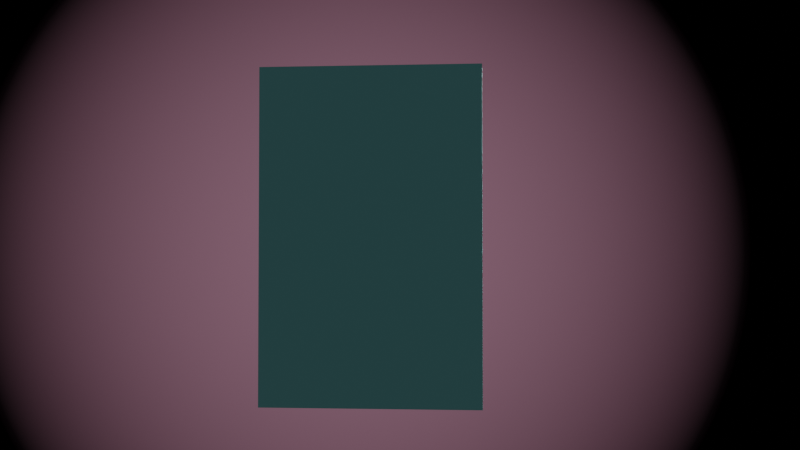 # Source: Hyperspace_Card.blend  (saved by Blender 2.92.15; exported with 4.5.12 LTS)
import bpy
from mathutils import Matrix  # noqa: F401  (used for matrix-valued properties, if any)

bpy.ops.wm.read_factory_settings(use_empty=True)
scene = bpy.context.scene
scene.name = 'Scene'

# ---- collections
col_card = bpy.data.collections.new('Card'); scene.collection.children.link(col_card)
col_bolt = bpy.data.collections.new('Bolt'); scene.collection.children.link(col_bolt)
col_mask = bpy.data.collections.new('mask'); scene.collection.children.link(col_mask)
col_cam = bpy.data.collections.new('cam'); scene.collection.children.link(col_cam)

# ---- materials (node trees are filled in below, after node groups)
mat_darkbluborder_001 = bpy.data.materials.new('darkbluborder.001')
mat_litebluborder = bpy.data.materials.new('LiteBluBorder')
mat_material_001 = bpy.data.materials.new('Material.001')
mat_material_003 = bpy.data.materials.new('Material.003')
mat_material_003.use_backface_culling = True
mat_material_002 = bpy.data.materials.new('Material.002')

# ---- material node trees
mat_darkbluborder_001.use_nodes = True; mat_darkbluborder_001.node_tree.nodes.clear()
_N = mat_darkbluborder_001.node_tree.nodes; _L = mat_darkbluborder_001.node_tree.links
n0 = _N.new('ShaderNodeBsdfPrincipled'); n0.name = 'Principled BSDF'; n0.location = (10, 300)
n0.distribution = 'GGX'
n0.subsurface_method = 'BURLEY'
n0.inputs[0].default_value = (0.08087, 0.04937, 0.8, 1.0)
n0.inputs[3].default_value = 1.45
n0.inputs[27].default_value = (0.0, 0.0, 0.0, 1.0)
n0.inputs[28].default_value = 1.0
n1 = _N.new('ShaderNodeOutputMaterial'); n1.name = 'Material Output'; n1.location = (300, 300)
_L.new(n0.outputs[0], n1.inputs[0])
n1.is_active_output = True
mat_litebluborder.use_nodes = True; mat_litebluborder.node_tree.nodes.clear()
_N = mat_litebluborder.node_tree.nodes; _L = mat_litebluborder.node_tree.links
n0 = _N.new('ShaderNodeBsdfPrincipled'); n0.name = 'Principled BSDF'; n0.location = (10, 300)
n0.distribution = 'GGX'
n0.subsurface_method = 'BURLEY'
n0.inputs[0].default_value = (0.2692, 0.7771, 0.8, 1.0)
n0.inputs[3].default_value = 1.45
n0.inputs[27].default_value = (0.0, 0.0, 0.0, 1.0)
n0.inputs[28].default_value = 1.0
n1 = _N.new('ShaderNodeOutputMaterial'); n1.name = 'Material Output'; n1.location = (300, 300)
_L.new(n0.outputs[0], n1.inputs[0])
n1.is_active_output = True
mat_material_001.use_nodes = True; mat_material_001.node_tree.nodes.clear()
_N = mat_material_001.node_tree.nodes; _L = mat_material_001.node_tree.links
n0 = _N.new('ShaderNodeTexCoord'); n0.name = 'Texture Coordinate'; n0.location = (-85, 296)
n1 = _N.new('ShaderNodeOutputMaterial'); n1.name = 'Material Output'; n1.location = (727, 312)
n2 = _N.new('ShaderNodeTexGradient'); n2.name = 'Gradient Texture'; n2.location = (303, 309)
n2.gradient_type = 'SPHERICAL'
n3 = _N.new('ShaderNodeMapping'); n3.name = 'Mapping'; n3.location = (96, 306)
n3.vector_type = 'TEXTURE'
n3.inputs[1].default_value = (0.5, 0.5, 0.0)
n4 = _N.new('ShaderNodeValToRGB'); n4.name = 'ColorRamp'; n4.location = (467, 333)
while len(n4.color_ramp.elements) > 1: n4.color_ramp.elements.remove(n4.color_ramp.elements[-1])
n4.color_ramp.elements[0].position = 0.3818; n4.color_ramp.elements[0].color = (0.0, 0.0, 0.0, 1.0)
_e = n4.color_ramp.elements.new(1.0); _e.color = (1.0, 0.4986, 0.6876, 1.0)
_L.new(n0.outputs[0], n3.inputs[0])
_L.new(n3.outputs[0], n2.inputs[0])
_L.new(n2.outputs[0], n4.inputs[0])
_L.new(n4.outputs[0], n1.inputs[0])
n1.is_active_output = True
mat_material_003.use_nodes = True; mat_material_003.node_tree.nodes.clear()
_N = mat_material_003.node_tree.nodes; _L = mat_material_003.node_tree.links
n0 = _N.new('ShaderNodeBsdfPrincipled'); n0.name = 'Principled BSDF'; n0.location = (10, 300)
n0.distribution = 'GGX'
n0.subsurface_method = 'BURLEY'
n0.inputs[0].default_value = (0.8, 0.2464, 0.1364, 1.0)
n0.inputs[3].default_value = 1.45
n0.inputs[13].default_value = 1.0
n0.inputs[27].default_value = (0.6357, 0.5465, 0.2298, 0.0)
n1 = _N.new('ShaderNodeOutputMaterial'); n1.name = 'Material Output'; n1.location = (300, 300)
_L.new(n0.outputs[0], n1.inputs[0])
n1.is_active_output = True
mat_material_002.use_nodes = True; mat_material_002.node_tree.nodes.clear()
_N = mat_material_002.node_tree.nodes; _L = mat_material_002.node_tree.links
n0 = _N.new('ShaderNodeTexCoord'); n0.name = 'Texture Coordinate'; n0.location = (-280, 325)
n1 = _N.new('ShaderNodeOutputMaterial'); n1.name = 'Material Output'; n1.location = (589, 327)
n2 = _N.new('ShaderNodeTexVoronoi'); n2.name = 'Voronoi Texture'; n2.location = (-92, 328)
n3 = _N.new('ShaderNodeValToRGB'); n3.name = 'ColorRamp'; n3.location = (126, 328)
while len(n3.color_ramp.elements) > 1: n3.color_ramp.elements.remove(n3.color_ramp.elements[-1])
n3.color_ramp.elements[0].position = 0.0; n3.color_ramp.elements[0].color = (0.0, 0.0, 0.0, 1.0)
_e = n3.color_ramp.elements.new(1.0); _e.color = (0.002191, 0.0, 0.0383, 1.0)
_L.new(n0.outputs[0], n2.inputs[0])
_L.new(n2.outputs[1], n3.inputs[0])
_L.new(n3.outputs[0], n1.inputs[0])
n1.is_active_output = True

# ---- world
world_world = bpy.data.worlds.new('World'); scene.world = world_world
world_world.use_nodes = True; world_world.node_tree.nodes.clear()
_N = world_world.node_tree.nodes; _L = world_world.node_tree.links
n0 = _N.new('ShaderNodeOutputWorld'); n0.name = 'World Output'; n0.location = (300, 300)
n1 = _N.new('ShaderNodeBackground'); n1.name = 'Background'; n1.location = (10, 300)
n1.inputs[0].default_value = (0.05088, 0.05088, 0.05088, 1.0)
_L.new(n1.outputs[0], n0.inputs[0])
n0.is_active_output = True
world_world.color = (0.05088, 0.05088, 0.05088)
world_world.use_sun_shadow = False
world_world.sun_shadow_jitter_overblur = 0.0

# ---- cameras
cam_camera = bpy.data.cameras.new('Camera')
cam_camera.clip_end = 100.0
cam_camera.ortho_scale = 7.314

# ---- lights
light_light_002 = bpy.data.lights.new('Light.002', 'POINT')
light_light_002.transmission_factor = 0.0
light_light_002.energy = 1000.0
light_light_002.shadow_soft_size = 0.1
light_light_002.shadow_maximum_resolution = 0.006
light_light_002.use_absolute_resolution = True
light_light = bpy.data.lights.new('Light', 'POINT')
light_light.transmission_factor = 0.0
light_light.energy = 1000.0
light_light.shadow_soft_size = 0.1
light_light.shadow_maximum_resolution = 0.006
light_light.use_absolute_resolution = True

# ---- meshes
me_plane = bpy.data.meshes.new('Plane')
me_plane.from_pydata([(-1.0, -1.526, 2.3e-08), (1.0, -1.526, 2.3e-08), (-1.0, 1.526, -2.3e-08), (1.0, 1.526, -2.3e-08), (-1.0, -0.4957, 7.47e-09), (1.0, -0.4957, 7.47e-09), (-0.9169, -0.4957, 7.47e-09), (-0.9169, -1.443, 2.175e-08), (0.9169, -1.443, 2.175e-08), (0.9169, -0.4957, 7.47e-09), (0.9169, 1.443, -2.175e-08), (-0.9169, 1.443, -2.175e-08), (-0.7938, -0.3726, 5.614e-09), (0.7938, -0.3726, 5.614e-09), (0.7938, 1.32, -1.989e-08), (-0.7938, 1.32, -1.989e-08), (-0.7938, -1.32, 1.989e-08), (0.7938, -1.32, 1.989e-08), (0.7938, -0.6189, 9.327e-09), (-0.7938, -0.6189, 9.327e-09)], [], [(16, 17, 18, 19), (7, 6, 4, 0), (8, 7, 0, 1), (10, 9, 5, 3), (11, 10, 3, 2), (6, 11, 2, 4), (9, 8, 1, 5), (6, 9, 13, 12), (9, 10, 14, 13), (10, 11, 15, 14), (11, 6, 12, 15), (7, 8, 17, 16), (8, 9, 18, 17), (9, 6, 19, 18), (6, 7, 16, 19)])
me_plane.polygons.foreach_set('material_index', [1, 1, 1, 1, 1, 1, 1, 0, 0, 0, 0, 0, 0, 0, 0])
_uv = me_plane.uv_layers.new(name='UVMap')
_uv.uv.foreach_set('vector', [0.1031, 0.06757, 0.8969, 0.06757, 0.8969, 0.2972, 0.1031, 0.2972, 0.04153, 0.02721, 0.04153, 0.3376, 0.0, 0.3376, 0.0, 0.0, 0.9585, 0.02721, 0.04153, 0.02721, 0.0, 0.0, 1.0, 0.0, 0.9585, 0.9728, 0.9585, 0.3376, 1.0, 0.3376, 1.0, 1.0, 0.04153, 0.9728, 0.9585, 0.9728, 1.0, 1.0, 0.0, 1.0, 0.04153, 0.3376, 0.04153, 0.9728, 0.0, 1.0, 0.0, 0.3376, 0.9585, 0.3376, 0.9585, 0.02721, 1.0, 0.0, 1.0, 0.3376, 0.04153, 0.3376, 0.9585, 0.3376, 0.8969, 0.3779, 0.1031, 0.3779, 0.9585, 0.3376, 0.9585, 0.9728, 0.8969, 0.9324, 0.8969, 0.3779, 0.9585, 0.9728, 0.04153, 0.9728, 0.1031, 0.9324, 0.8969, 0.9324, 0.04153, 0.9728, 0.04153, 0.3376, 0.1031, 0.3779, 0.1031, 0.9324, 0.04153, 0.02721, 0.9585, 0.02721, 0.8969, 0.06757, 0.1031, 0.06757, 0.9585, 0.02721, 0.9585, 0.3376, 0.8969, 0.2972, 0.8969, 0.06757, 0.9585, 0.3376, 0.04153, 0.3376, 0.1031, 0.2972, 0.8969, 0.2972, 0.04153, 0.3376, 0.04153, 0.02721, 0.1031, 0.06757, 0.1031, 0.2972])
me_plane.materials.append(mat_darkbluborder_001)
me_plane.materials.append(mat_litebluborder)
me_plane.use_remesh_fix_poles = True
me_plane.use_remesh_preserve_attributes = False
me_plane.use_mirror_vertex_groups = False
me_plane.update()
me_plane_002 = bpy.data.meshes.new('Plane.002')
me_plane_002.from_pydata([(-0.7938, -0.3726, 5.614e-09), (0.7938, -0.3726, 5.614e-09), (0.7938, 1.32, -1.989e-08), (-0.7938, 1.32, -1.989e-08)], [], [(0, 1, 2, 3)])
me_plane_002.polygons.foreach_set('material_index', [1])
_uv = me_plane_002.uv_layers.new(name='UVMap')
_uv.uv.foreach_set('vector', [0.1031, 0.3779, 0.8969, 0.3779, 0.8969, 0.9324, 0.1031, 0.9324])
me_plane_002.materials.append(mat_darkbluborder_001)
me_plane_002.materials.append(mat_litebluborder)
me_plane_002.use_remesh_fix_poles = True
me_plane_002.use_remesh_preserve_attributes = False
me_plane_002.use_mirror_vertex_groups = False
me_plane_002.update()
me_plane_001 = bpy.data.meshes.new('Plane.001')
me_plane_001.from_pydata([(-1.0, -1.0, 0.0), (1.0, -1.0, 0.0), (-1.0, 1.0, 0.0), (1.0, 1.0, 0.0)], [], [(0, 1, 3, 2)])
_uv = me_plane_001.uv_layers.new(name='UVMap')
_uv.uv.foreach_set('vector', [0.0, 0.0, 1.0, 0.0, 1.0, 1.0, 0.0, 1.0])
me_plane_001.materials.append(mat_material_001)
me_plane_001.use_remesh_fix_poles = True
me_plane_001.use_remesh_preserve_attributes = False
me_plane_001.use_mirror_vertex_groups = False
me_plane_001.update()
me_cylinder = bpy.data.meshes.new('Cylinder')
me_cylinder.from_pydata([(4.87e-08, 1.7, -1.304), (4.019e-08, 0.2428, 3.36), (0.03262, 1.697, -1.304), (0.04737, 0.2382, 3.36), (0.064, 1.687, -1.304), (0.09293, 0.2243, 3.36), (0.09291, 1.672, -1.304), (0.1349, 0.2019, 3.36), (0.1182, 1.651, -1.304), (0.1717, 0.1717, 3.36), (0.139, 1.626, -1.304), (0.2019, 0.1349, 3.36), (0.1545, 1.597, -1.304), (0.2243, 0.09293, 3.36), (0.164, 1.566, -1.304), (0.2382, 0.04737, 3.36), (0.1672, 1.533, -1.304), (0.2428, 2.708e-07, 3.36), (0.164, 1.5, -1.304), (0.2382, -0.04737, 3.36), (0.1545, 1.469, -1.304), (0.2243, -0.09293, 3.36), (0.139, 1.44, -1.304), (0.2019, -0.1349, 3.36), (0.1182, 1.415, -1.304), (0.1717, -0.1717, 3.36), (0.09291, 1.394, -1.304), (0.1349, -0.2019, 3.36), (0.064, 1.378, -1.304), (0.09293, -0.2243, 3.36), (0.03262, 1.369, -1.304), (0.04737, -0.2382, 3.36), (-5.788e-09, 1.366, -1.304), (-3.893e-08, -0.2428, 3.36), (-0.03262, 1.369, -1.304), (-0.04737, -0.2382, 3.36), (-0.064, 1.378, -1.304), (-0.09293, -0.2243, 3.36), (-0.09291, 1.394, -1.304), (-0.1349, -0.2019, 3.36), (-0.1182, 1.415, -1.304), (-0.1717, -0.1717, 3.36), (-0.139, 1.44, -1.304), (-0.2019, -0.1349, 3.36), (-0.1545, 1.469, -1.304), (-0.2243, -0.09293, 3.36), (-0.164, 1.5, -1.304), (-0.2382, -0.04737, 3.36), (-0.1672, 1.533, -1.304), (-0.2428, 4.869e-07, 3.36), (-0.164, 1.566, -1.304), (-0.2382, 0.04737, 3.36), (-0.1545, 1.597, -1.304), (-0.2243, 0.09293, 3.36), (-0.139, 1.626, -1.304), (-0.2019, 0.1349, 3.36), (-0.1182, 1.651, -1.304), (-0.1717, 0.1717, 3.36), (-0.09291, 1.672, -1.304), (-0.1349, 0.2019, 3.36), (-0.064, 1.687, -1.304), (-0.09293, 0.2243, 3.36), (-0.03262, 1.697, -1.304), (-0.04737, 0.2382, 3.36), (4.019e-08, 0.2428, 1.06), (0.04737, 0.2382, 1.06), (0.09293, 0.2243, 1.06), (0.1349, 0.2019, 1.06), (0.1717, 0.1717, 1.06), (0.2019, 0.1349, 1.06), (0.2243, 0.09293, 1.06), (0.2382, 0.04737, 1.06), (0.2428, 2.708e-07, 1.06), (0.2382, -0.04737, 1.06), (0.2243, -0.09293, 1.06), (0.2019, -0.1349, 1.06), (0.1717, -0.1717, 1.06), (0.1349, -0.2019, 1.06), (0.09293, -0.2243, 1.06), (0.04737, -0.2382, 1.06), (-3.893e-08, -0.2428, 1.06), (-0.04737, -0.2382, 1.06), (-0.09293, -0.2243, 1.06), (-0.1349, -0.2019, 1.06), (-0.1717, -0.1717, 1.06), (-0.2019, -0.1349, 1.06), (-0.2243, -0.09293, 1.06), (-0.2382, -0.04737, 1.06), (-0.2428, 4.869e-07, 1.06), (-0.2382, 0.04737, 1.06), (-0.2243, 0.09293, 1.06), (-0.2019, 0.1349, 1.06), (-0.1717, 0.1717, 1.06), (-0.1349, 0.2019, 1.06), (-0.09293, 0.2243, 1.06), (-0.04737, 0.2382, 1.06), (0.9016, 2.175, -2.559), (0.9198, 2.173, -2.559), (0.9373, 2.168, -2.559), (0.9534, 2.159, -2.559), (0.9675, 2.148, -2.559), (0.9791, 2.134, -2.559), (0.9877, 2.118, -2.559), (0.993, 2.1, -2.559), (0.9948, 2.082, -2.559), (0.993, 2.064, -2.559), (0.9877, 2.046, -2.559), (0.9791, 2.03, -2.559), (0.9675, 2.016, -2.559), (0.9534, 2.004, -2.559), (0.9373, 1.996, -2.559), (0.9198, 1.99, -2.559), (0.9016, 1.989, -2.559), (0.8835, 1.99, -2.559), (0.866, 1.996, -2.559), (0.8499, 2.004, -2.559), (0.8358, 2.016, -2.559), (0.8242, 2.03, -2.559), (0.8156, 2.046, -2.559), (0.8103, 2.064, -2.559), (0.8085, 2.082, -2.559), (0.8103, 2.1, -2.559), (0.8156, 2.118, -2.559), (0.8242, 2.134, -2.559), (0.8358, 2.148, -2.559), (0.8499, 2.159, -2.559), (0.866, 2.168, -2.559), (0.8835, 2.173, -2.559), (0.03852, 1.113, -0.3587), (0.07557, 1.102, -0.3587), (0.1097, 1.084, -0.3587), (0.1396, 1.059, -0.3587), (0.1642, 1.029, -0.3587), (0.1824, 0.9953, -0.3587), (0.1937, 0.9583, -0.3587), (0.1975, 0.9198, -0.3587), (0.1937, 0.8812, -0.3587), (0.1824, 0.8442, -0.3587), (0.1642, 0.8101, -0.3587), (0.1396, 0.7801, -0.3587), (0.1097, 0.7556, -0.3587), (0.07557, 0.7373, -0.3587), (0.03852, 0.7261, -0.3587), (-1.904e-08, 0.7223, -0.3587), (-0.03852, 0.7261, -0.3587), (-0.07557, 0.7373, -0.3587), (-0.1097, 0.7556, -0.3587), (-0.1396, 0.7801, -0.3587), (-0.1642, 0.8101, -0.3587), (-0.1824, 0.8442, -0.3587), (-0.1937, 0.8812, -0.3587), (-0.1975, 0.9198, -0.3587), (-0.1937, 0.9583, -0.3587), (-0.1824, 0.9953, -0.3587), (-0.1642, 1.029, -0.3587), (-0.1396, 1.059, -0.3587), (-0.1097, 1.084, -0.3587), (-0.07557, 1.102, -0.3587), (-0.03852, 1.113, -0.3587), (4.53e-08, 1.117, -0.3587), (-0.701, 0.1359, -1.865), (-0.6855, 0.1312, -1.865), (-0.6712, 0.1236, -1.865), (-0.6587, 0.1133, -1.865), (-0.6484, 0.1008, -1.865), (-0.6408, 0.08651, -1.865), (-0.6361, 0.07101, -1.865), (-0.6345, 0.05488, -1.865), (-0.6361, 0.03875, -1.865), (-0.6408, 0.02325, -1.865), (-0.6484, 0.008959, -1.865), (-0.6587, -0.003566, -1.865), (-0.6712, -0.01385, -1.865), (-0.6855, -0.02148, -1.865), (-0.701, -0.02619, -1.865), (-0.7171, -0.02777, -1.865), (-0.7333, -0.02619, -1.865), (-0.7488, -0.02148, -1.865), (-0.7631, -0.01385, -1.865), (-0.7756, -0.003566, -1.865), (-0.7859, 0.00896, -1.865), (-0.7935, 0.02325, -1.865), (-0.7982, 0.03876, -1.865), (-0.7998, 0.05488, -1.865), (-0.7982, 0.07101, -1.865), (-0.7935, 0.08651, -1.865), (-0.7859, 0.1008, -1.865), (-0.7756, 0.1133, -1.865), (-0.7631, 0.1236, -1.865), (-0.7488, 0.1312, -1.865), (-0.7333, 0.1359, -1.865), (-0.7171, 0.1375, -1.865), (-0.1646, 0.893, -3.001), (-0.1627, 0.8924, -3.001), (-0.161, 0.8915, -3.001), (-0.1595, 0.8903, -3.001), (-0.1582, 0.8888, -3.001), (-0.1573, 0.8871, -3.001), (-0.1568, 0.8852, -3.001), (-0.1566, 0.8832, -3.001), (-0.1568, 0.8813, -3.001), (-0.1573, 0.8794, -3.001), (-0.1582, 0.8777, -3.001), (-0.1595, 0.8762, -3.001), (-0.161, 0.875, -3.001), (-0.1627, 0.8741, -3.001), (-0.1646, 0.8735, -3.001), (-0.1665, 0.8733, -3.001), (-0.1685, 0.8735, -3.001), (-0.1703, 0.8741, -3.001), (-0.172, 0.875, -3.001), (-0.1736, 0.8762, -3.001), (-0.1748, 0.8777, -3.001), (-0.1757, 0.8794, -3.001), (-0.1763, 0.8813, -3.001), (-0.1765, 0.8832, -3.001), (-0.1763, 0.8852, -3.001), (-0.1757, 0.8871, -3.001), (-0.1748, 0.8888, -3.001), (-0.1736, 0.8903, -3.001), (-0.172, 0.8915, -3.001), (-0.1703, 0.8924, -3.001), (-0.1685, 0.893, -3.001), (-0.1665, 0.8932, -3.001), (1.469, 1.974, -3.178), (1.473, 1.973, -3.178), (1.478, 1.972, -3.178), (1.482, 1.97, -3.178), (1.486, 1.967, -3.178), (1.489, 1.963, -3.178), (1.491, 1.958, -3.178), (1.493, 1.954, -3.178), (1.493, 1.949, -3.178), (1.493, 1.944, -3.178), (1.491, 1.94, -3.178), (1.489, 1.935, -3.178), (1.486, 1.932, -3.178), (1.482, 1.928, -3.178), (1.478, 1.926, -3.178), (1.473, 1.925, -3.178), (1.469, 1.924, -3.178), (1.464, 1.925, -3.178), (1.459, 1.926, -3.178), (1.455, 1.928, -3.178), (1.451, 1.932, -3.178), (1.448, 1.935, -3.178), (1.446, 1.94, -3.178), (1.444, 1.944, -3.178), (1.444, 1.949, -3.178), (1.444, 1.954, -3.178), (1.446, 1.958, -3.178), (1.448, 1.963, -3.178), (1.451, 1.967, -3.178), (1.455, 1.97, -3.178), (1.459, 1.972, -3.178), (1.464, 1.973, -3.178)], [], [(64, 1, 3, 65), (65, 3, 5, 66), (66, 5, 7, 67), (67, 7, 9, 68), (68, 9, 11, 69), (69, 11, 13, 70), (70, 13, 15, 71), (71, 15, 17, 72), (72, 17, 19, 73), (73, 19, 21, 74), (74, 21, 23, 75), (75, 23, 25, 76), (76, 25, 27, 77), (77, 27, 29, 78), (78, 29, 31, 79), (79, 31, 33, 80), (80, 33, 35, 81), (81, 35, 37, 82), (82, 37, 39, 83), (83, 39, 41, 84), (84, 41, 43, 85), (85, 43, 45, 86), (86, 45, 47, 87), (87, 47, 49, 88), (88, 49, 51, 89), (89, 51, 53, 90), (90, 53, 55, 91), (91, 55, 57, 92), (92, 57, 59, 93), (93, 59, 61, 94), (3, 1, 63, 61, 59, 57, 55, 53, 51, 49, 47, 45, 43, 41, 39, 37, 35, 33, 31, 29, 27, 25, 23, 21, 19, 17, 15, 13, 11, 9, 7, 5), (94, 61, 63, 95), (95, 63, 1, 64), (10, 12, 102, 101), (158, 95, 64, 159), (157, 94, 95, 158), (156, 93, 94, 157), (155, 92, 93, 156), (154, 91, 92, 155), (153, 90, 91, 154), (152, 89, 90, 153), (151, 88, 89, 152), (150, 87, 88, 151), (149, 86, 87, 150), (148, 85, 86, 149), (147, 84, 85, 148), (146, 83, 84, 147), (145, 82, 83, 146), (144, 81, 82, 145), (143, 80, 81, 144), (142, 79, 80, 143), (141, 78, 79, 142), (140, 77, 78, 141), (139, 76, 77, 140), (138, 75, 76, 139), (137, 74, 75, 138), (136, 73, 74, 137), (135, 72, 73, 136), (134, 71, 72, 135), (133, 70, 71, 134), (132, 69, 70, 133), (131, 68, 69, 132), (130, 67, 68, 131), (129, 66, 67, 130), (128, 65, 66, 129), (159, 64, 65, 128), (104, 105, 233, 232), (28, 30, 111, 110), (46, 48, 120, 119), (2, 4, 98, 97), (20, 22, 107, 106), (38, 40, 116, 115), (56, 58, 125, 124), (12, 14, 103, 102), (30, 32, 112, 111), (48, 50, 121, 120), (4, 6, 99, 98), (22, 24, 108, 107), (40, 42, 117, 116), (58, 60, 126, 125), (14, 16, 104, 103), (32, 34, 113, 112), (50, 52, 122, 121), (6, 8, 100, 99), (24, 26, 109, 108), (42, 44, 118, 117), (60, 62, 127, 126), (16, 18, 105, 104), (34, 36, 114, 113), (52, 54, 123, 122), (8, 10, 101, 100), (26, 28, 110, 109), (44, 46, 119, 118), (0, 2, 97, 96), (62, 0, 96, 127), (18, 20, 106, 105), (36, 38, 115, 114), (54, 56, 124, 123), (0, 159, 128, 2), (2, 128, 129, 4), (4, 129, 130, 6), (6, 130, 131, 8), (8, 131, 132, 10), (10, 132, 133, 12), (12, 133, 134, 14), (14, 134, 135, 16), (16, 135, 136, 18), (18, 136, 137, 20), (20, 137, 138, 22), (22, 138, 139, 24), (24, 139, 140, 26), (26, 140, 141, 28), (28, 141, 142, 30), (30, 142, 143, 32), (32, 143, 144, 34), (34, 144, 145, 36), (36, 145, 146, 38), (38, 146, 147, 40), (40, 147, 148, 42), (42, 148, 149, 44), (44, 149, 150, 46), (46, 150, 151, 48), (48, 151, 152, 50), (50, 152, 153, 52), (52, 153, 154, 54), (54, 154, 155, 56), (56, 155, 156, 58), (58, 156, 157, 60), (60, 157, 158, 62), (62, 158, 159, 0), (142, 141, 173, 174), (129, 128, 160, 161), (156, 155, 187, 188), (143, 142, 174, 175), (130, 129, 161, 162), (157, 156, 188, 189), (144, 143, 175, 176), (131, 130, 162, 163), (158, 157, 189, 190), (145, 144, 176, 177), (132, 131, 163, 164), (159, 158, 190, 191), (146, 145, 177, 178), (133, 132, 164, 165), (147, 146, 178, 179), (134, 133, 165, 166), (148, 147, 179, 180), (135, 134, 166, 167), (149, 148, 180, 181), (136, 135, 167, 168), (150, 149, 181, 182), (137, 136, 168, 169), (151, 150, 182, 183), (138, 137, 169, 170), (152, 151, 183, 184), (139, 138, 170, 171), (153, 152, 184, 185), (140, 139, 171, 172), (154, 153, 185, 186), (141, 140, 172, 173), (128, 159, 191, 160), (155, 154, 186, 187), (174, 173, 205, 206), (161, 160, 192, 193), (188, 187, 219, 220), (175, 174, 206, 207), (162, 161, 193, 194), (189, 188, 220, 221), (176, 175, 207, 208), (163, 162, 194, 195), (190, 189, 221, 222), (177, 176, 208, 209), (164, 163, 195, 196), (191, 190, 222, 223), (178, 177, 209, 210), (165, 164, 196, 197), (179, 178, 210, 211), (166, 165, 197, 198), (180, 179, 211, 212), (167, 166, 198, 199), (181, 180, 212, 213), (168, 167, 199, 200), (182, 181, 213, 214), (169, 168, 200, 201), (183, 182, 214, 215), (170, 169, 201, 202), (184, 183, 215, 216), (171, 170, 202, 203), (185, 184, 216, 217), (172, 171, 203, 204), (186, 185, 217, 218), (173, 172, 204, 205), (160, 191, 223, 192), (187, 186, 218, 219), (224, 225, 226, 227, 228, 229, 230, 231, 232, 233, 234, 235, 236, 237, 238, 239, 240, 241, 242, 243, 244, 245, 246, 247, 248, 249, 250, 251, 252, 253, 254, 255), (118, 119, 247, 246), (105, 106, 234, 233), (119, 120, 248, 247), (106, 107, 235, 234), (120, 121, 249, 248), (107, 108, 236, 235), (121, 122, 250, 249), (108, 109, 237, 236), (122, 123, 251, 250), (109, 110, 238, 237), (96, 97, 225, 224), (123, 124, 252, 251), (110, 111, 239, 238), (97, 98, 226, 225), (124, 125, 253, 252), (111, 112, 240, 239), (98, 99, 227, 226), (125, 126, 254, 253), (112, 113, 241, 240), (99, 100, 228, 227), (126, 127, 255, 254), (113, 114, 242, 241), (100, 101, 229, 228), (127, 96, 224, 255), (114, 115, 243, 242), (101, 102, 230, 229), (115, 116, 244, 243), (102, 103, 231, 230), (116, 117, 245, 244), (103, 104, 232, 231), (117, 118, 246, 245)])
_uv = me_cylinder.uv_layers.new(name='UVMap')
_uv.uv.foreach_set('vector', [1.0, 0.8288, 1.0, 1.0, 0.9688, 1.0, 0.9688, 0.8288, 0.9688, 0.8288, 0.9688, 1.0, 0.9375, 1.0, 0.9375, 0.8288, 0.9375, 0.8288, 0.9375, 1.0, 0.9062, 1.0, 0.9063, 0.8288, 0.9063, 0.8288, 0.9062, 1.0, 0.875, 1.0, 0.875, 0.8288, 0.875, 0.8288, 0.875, 1.0, 0.8438, 1.0, 0.8438, 0.8288, 0.8438, 0.8288, 0.8438, 1.0, 0.8125, 1.0, 0.8125, 0.8288, 0.8125, 0.8288, 0.8125, 1.0, 0.7812, 1.0, 0.7812, 0.8288, 0.7812, 0.8288, 0.7812, 1.0, 0.75, 1.0, 0.75, 0.8288, 0.75, 0.8288, 0.75, 1.0, 0.7188, 1.0, 0.7188, 0.8288, 0.7188, 0.8288, 0.7188, 1.0, 0.6875, 1.0, 0.6875, 0.8288, 0.6875, 0.8288, 0.6875, 1.0, 0.6562, 1.0, 0.6562, 0.8288, 0.6562, 0.8288, 0.6562, 1.0, 0.625, 1.0, 0.625, 0.8288, 0.625, 0.8288, 0.625, 1.0, 0.5938, 1.0, 0.5938, 0.8288, 0.5938, 0.8288, 0.5938, 1.0, 0.5625, 1.0, 0.5625, 0.8288, 0.5625, 0.8288, 0.5625, 1.0, 0.5312, 1.0, 0.5312, 0.8288, 0.5312, 0.8288, 0.5312, 1.0, 0.5, 1.0, 0.5, 0.8288, 0.5, 0.8288, 0.5, 1.0, 0.4688, 1.0, 0.4688, 0.8288, 0.4688, 0.8288, 0.4688, 1.0, 0.4375, 1.0, 0.4375, 0.8288, 0.4375, 0.8288, 0.4375, 1.0, 0.4062, 1.0, 0.4062, 0.8288, 0.4062, 0.8288, 0.4062, 1.0, 0.375, 1.0, 0.375, 0.8288, 0.375, 0.8288, 0.375, 1.0, 0.3438, 1.0, 0.3438, 0.8288, 0.3438, 0.8288, 0.3438, 1.0, 0.3125, 1.0, 0.3125, 0.8288, 0.3125, 0.8288, 0.3125, 1.0, 0.2812, 1.0, 0.2812, 0.8288, 0.2812, 0.8288, 0.2812, 1.0, 0.25, 1.0, 0.25, 0.8288, 0.25, 0.8288, 0.25, 1.0, 0.2188, 1.0, 0.2188, 0.8288, 0.2188, 0.8288, 0.2188, 1.0, 0.1875, 1.0, 0.1875, 0.8288, 0.1875, 0.8288, 0.1875, 1.0, 0.1562, 1.0, 0.1562, 0.8288, 0.1562, 0.8288, 0.1562, 1.0, 0.125, 1.0, 0.125, 0.8288, 0.125, 0.8288, 0.125, 1.0, 0.09375, 1.0, 0.09375, 0.8288, 0.09375, 0.8288, 0.09375, 1.0, 0.0625, 1.0, 0.0625, 0.8288, 0.2968, 0.4854, 0.25, 0.49, 0.2032, 0.4854, 0.1582, 0.4717, 0.1167, 0.4496, 0.08029, 0.4197, 0.05045, 0.3833, 0.02827, 0.3418, 0.01461, 0.2968, 0.01, 0.25, 0.01461, 0.2032, 0.02827, 0.1582, 0.05045, 0.1167, 0.08029, 0.08029, 0.1167, 0.05045, 0.1582, 0.02827, 0.2032, 0.01461, 0.25, 0.01, 0.2968, 0.01461, 0.3418, 0.02827, 0.3833, 0.05045, 0.4197, 0.08029, 0.4496, 0.1167, 0.4717, 0.1582, 0.4854, 0.2032, 0.49, 0.25, 0.4854, 0.2968, 0.4717, 0.3418, 0.4496, 0.3833, 0.4197, 0.4197, 0.3833, 0.4496, 0.3418, 0.4717, 0.0625, 0.8288, 0.0625, 1.0, 0.03125, 1.0, 0.03125, 0.8288, 0.03125, 0.8288, 0.03125, 1.0, 0.0, 1.0, 0.0, 0.8288, 0.8438, 0.5, 0.8125, 0.5, 0.8125, 0.5, 0.8438, 0.5, 0.03125, 0.6315, 0.03125, 0.8288, 0.0, 0.8288, 0.0, 0.6315, 0.0625, 0.6315, 0.0625, 0.8288, 0.03125, 0.8288, 0.03125, 0.6315, 0.09375, 0.6315, 0.09375, 0.8288, 0.0625, 0.8288, 0.0625, 0.6315, 0.125, 0.6315, 0.125, 0.8288, 0.09375, 0.8288, 0.09375, 0.6315, 0.1562, 0.6315, 0.1562, 0.8288, 0.125, 0.8288, 0.125, 0.6315, 0.1875, 0.6315, 0.1875, 0.8288, 0.1562, 0.8288, 0.1562, 0.6315, 0.2188, 0.6315, 0.2188, 0.8288, 0.1875, 0.8288, 0.1875, 0.6315, 0.25, 0.6315, 0.25, 0.8288, 0.2188, 0.8288, 0.2188, 0.6315, 0.2812, 0.6315, 0.2812, 0.8288, 0.25, 0.8288, 0.25, 0.6315, 0.3125, 0.6315, 0.3125, 0.8288, 0.2812, 0.8288, 0.2812, 0.6315, 0.3438, 0.6315, 0.3438, 0.8288, 0.3125, 0.8288, 0.3125, 0.6315, 0.375, 0.6315, 0.375, 0.8288, 0.3438, 0.8288, 0.3438, 0.6315, 0.4062, 0.6315, 0.4062, 0.8288, 0.375, 0.8288, 0.375, 0.6315, 0.4375, 0.6315, 0.4375, 0.8288, 0.4062, 0.8288, 0.4062, 0.6315, 0.4688, 0.6315, 0.4688, 0.8288, 0.4375, 0.8288, 0.4375, 0.6315, 0.5, 0.6315, 0.5, 0.8288, 0.4688, 0.8288, 0.4688, 0.6315, 0.5312, 0.6315, 0.5312, 0.8288, 0.5, 0.8288, 0.5, 0.6315, 0.5625, 0.6315, 0.5625, 0.8288, 0.5312, 0.8288, 0.5312, 0.6315, 0.5938, 0.6315, 0.5938, 0.8288, 0.5625, 0.8288, 0.5625, 0.6315, 0.625, 0.6315, 0.625, 0.8288, 0.5938, 0.8288, 0.5938, 0.6315, 0.6562, 0.6315, 0.6562, 0.8288, 0.625, 0.8288, 0.625, 0.6315, 0.6875, 0.6315, 0.6875, 0.8288, 0.6562, 0.8288, 0.6562, 0.6315, 0.7188, 0.6315, 0.7188, 0.8288, 0.6875, 0.8288, 0.6875, 0.6315, 0.75, 0.6315, 0.75, 0.8288, 0.7188, 0.8288, 0.7188, 0.6315, 0.7812, 0.6315, 0.7812, 0.8288, 0.75, 0.8288, 0.75, 0.6315, 0.8125, 0.6315, 0.8125, 0.8288, 0.7812, 0.8288, 0.7812, 0.6315, 0.8438, 0.6315, 0.8438, 0.8288, 0.8125, 0.8288, 0.8125, 0.6315, 0.875, 0.6315, 0.875, 0.8288, 0.8438, 0.8288, 0.8438, 0.6315, 0.9062, 0.6315, 0.9063, 0.8288, 0.875, 0.8288, 0.875, 0.6315, 0.9375, 0.6315, 0.9375, 0.8288, 0.9063, 0.8288, 0.9062, 0.6315, 0.9688, 0.6315, 0.9688, 0.8288, 0.9375, 0.8288, 0.9375, 0.6315, 1.0, 0.6315, 1.0, 0.8288, 0.9688, 0.8288, 0.9688, 0.6315, 0.75, 0.5, 0.7188, 0.5, 0.7188, 0.5, 0.75, 0.5, 0.5625, 0.5, 0.5312, 0.5, 0.5312, 0.5, 0.5625, 0.5, 0.2812, 0.5, 0.25, 0.5, 0.25, 0.5, 0.2812, 0.5, 0.9688, 0.5, 0.9375, 0.5, 0.9375, 0.5, 0.9688, 0.5, 0.6875, 0.5, 0.6562, 0.5, 0.6562, 0.5, 0.6875, 0.5, 0.4062, 0.5, 0.375, 0.5, 0.375, 0.5, 0.4062, 0.5, 0.125, 0.5, 0.09375, 0.5, 0.09375, 0.5, 0.125, 0.5, 0.8125, 0.5, 0.7812, 0.5, 0.7812, 0.5, 0.8125, 0.5, 0.5312, 0.5, 0.5, 0.5, 0.5, 0.5, 0.5312, 0.5, 0.25, 0.5, 0.2188, 0.5, 0.2188, 0.5, 0.25, 0.5, 0.9375, 0.5, 0.9062, 0.5, 0.9062, 0.5, 0.9375, 0.5, 0.6562, 0.5, 0.625, 0.5, 0.625, 0.5, 0.6562, 0.5, 0.375, 0.5, 0.3438, 0.5, 0.3438, 0.5, 0.375, 0.5, 0.09375, 0.5, 0.0625, 0.5, 0.0625, 0.5, 0.09375, 0.5, 0.7812, 0.5, 0.75, 0.5, 0.75, 0.5, 0.7812, 0.5, 0.5, 0.5, 0.4688, 0.5, 0.4688, 0.5, 0.5, 0.5, 0.2188, 0.5, 0.1875, 0.5, 0.1875, 0.5, 0.2188, 0.5, 0.9062, 0.5, 0.875, 0.5, 0.875, 0.5, 0.9062, 0.5, 0.625, 0.5, 0.5938, 0.5, 0.5938, 0.5, 0.625, 0.5, 0.3438, 0.5, 0.3125, 0.5, 0.3125, 0.5, 0.3438, 0.5, 0.0625, 0.5, 0.03125, 0.5, 0.03125, 0.5, 0.0625, 0.5, 0.75, 0.5, 0.7188, 0.5, 0.7188, 0.5, 0.75, 0.5, 0.4688, 0.5, 0.4375, 0.5, 0.4375, 0.5, 0.4688, 0.5, 0.1875, 0.5, 0.1562, 0.5, 0.1562, 0.5, 0.1875, 0.5, 0.875, 0.5, 0.8438, 0.5, 0.8438, 0.5, 0.875, 0.5, 0.5938, 0.5, 0.5625, 0.5, 0.5625, 0.5, 0.5938, 0.5, 0.3125, 0.5, 0.2812, 0.5, 0.2812, 0.5, 0.3125, 0.5, 1.0, 0.5, 0.9688, 0.5, 0.9688, 0.5, 1.0, 0.5, 0.03125, 0.5, 0.0, 0.5, 0.0, 0.5, 0.03125, 0.5, 0.7188, 0.5, 0.6875, 0.5, 0.6875, 0.5, 0.7188, 0.5, 0.4375, 0.5, 0.4062, 0.5, 0.4062, 0.5, 0.4375, 0.5, 0.1562, 0.5, 0.125, 0.5, 0.125, 0.5, 0.1562, 0.5, 1.0, 0.5, 1.0, 0.6315, 0.9688, 0.6315, 0.9688, 0.5, 0.9688, 0.5, 0.9688, 0.6315, 0.9375, 0.6315, 0.9375, 0.5, 0.9375, 0.5, 0.9375, 0.6315, 0.9062, 0.6315, 0.9062, 0.5, 0.9062, 0.5, 0.9062, 0.6315, 0.875, 0.6315, 0.875, 0.5, 0.875, 0.5, 0.875, 0.6315, 0.8438, 0.6315, 0.8438, 0.5, 0.8438, 0.5, 0.8438, 0.6315, 0.8125, 0.6315, 0.8125, 0.5, 0.8125, 0.5, 0.8125, 0.6315, 0.7812, 0.6315, 0.7812, 0.5, 0.7812, 0.5, 0.7812, 0.6315, 0.75, 0.6315, 0.75, 0.5, 0.75, 0.5, 0.75, 0.6315, 0.7188, 0.6315, 0.7188, 0.5, 0.7188, 0.5, 0.7188, 0.6315, 0.6875, 0.6315, 0.6875, 0.5, 0.6875, 0.5, 0.6875, 0.6315, 0.6562, 0.6315, 0.6562, 0.5, 0.6562, 0.5, 0.6562, 0.6315, 0.625, 0.6315, 0.625, 0.5, 0.625, 0.5, 0.625, 0.6315, 0.5938, 0.6315, 0.5938, 0.5, 0.5938, 0.5, 0.5938, 0.6315, 0.5625, 0.6315, 0.5625, 0.5, 0.5625, 0.5, 0.5625, 0.6315, 0.5312, 0.6315, 0.5312, 0.5, 0.5312, 0.5, 0.5312, 0.6315, 0.5, 0.6315, 0.5, 0.5, 0.5, 0.5, 0.5, 0.6315, 0.4688, 0.6315, 0.4688, 0.5, 0.4688, 0.5, 0.4688, 0.6315, 0.4375, 0.6315, 0.4375, 0.5, 0.4375, 0.5, 0.4375, 0.6315, 0.4062, 0.6315, 0.4062, 0.5, 0.4062, 0.5, 0.4062, 0.6315, 0.375, 0.6315, 0.375, 0.5, 0.375, 0.5, 0.375, 0.6315, 0.3438, 0.6315, 0.3438, 0.5, 0.3438, 0.5, 0.3438, 0.6315, 0.3125, 0.6315, 0.3125, 0.5, 0.3125, 0.5, 0.3125, 0.6315, 0.2812, 0.6315, 0.2812, 0.5, 0.2812, 0.5, 0.2812, 0.6315, 0.25, 0.6315, 0.25, 0.5, 0.25, 0.5, 0.25, 0.6315, 0.2188, 0.6315, 0.2188, 0.5, 0.2188, 0.5, 0.2188, 0.6315, 0.1875, 0.6315, 0.1875, 0.5, 0.1875, 0.5, 0.1875, 0.6315, 0.1562, 0.6315, 0.1562, 0.5, 0.1562, 0.5, 0.1562, 0.6315, 0.125, 0.6315, 0.125, 0.5, 0.125, 0.5, 0.125, 0.6315, 0.09375, 0.6315, 0.09375, 0.5, 0.09375, 0.5, 0.09375, 0.6315, 0.0625, 0.6315, 0.0625, 0.5, 0.0625, 0.5, 0.0625, 0.6315, 0.03125, 0.6315, 0.03125, 0.5, 0.03125, 0.5, 0.03125, 0.6315, 0.0, 0.6315, 0.0, 0.5, 0.5312, 0.6315, 0.5625, 0.6315, 0.5625, 0.6315, 0.5312, 0.6315, 0.9375, 0.6315, 0.9688, 0.6315, 0.9688, 0.6315, 0.9375, 0.6315, 0.09375, 0.6315, 0.125, 0.6315, 0.125, 0.6315, 0.09375, 0.6315, 0.5, 0.6315, 0.5312, 0.6315, 0.5312, 0.6315, 0.5, 0.6315, 0.9062, 0.6315, 0.9375, 0.6315, 0.9375, 0.6315, 0.9062, 0.6315, 0.0625, 0.6315, 0.09375, 0.6315, 0.09375, 0.6315, 0.0625, 0.6315, 0.4688, 0.6315, 0.5, 0.6315, 0.5, 0.6315, 0.4688, 0.6315, 0.875, 0.6315, 0.9062, 0.6315, 0.9062, 0.6315, 0.875, 0.6315, 0.03125, 0.6315, 0.0625, 0.6315, 0.0625, 0.6315, 0.03125, 0.6315, 0.4375, 0.6315, 0.4688, 0.6315, 0.4688, 0.6315, 0.4375, 0.6315, 0.8438, 0.6315, 0.875, 0.6315, 0.875, 0.6315, 0.8438, 0.6315, 0.0, 0.6315, 0.03125, 0.6315, 0.03125, 0.6315, 0.0, 0.6315, 0.4062, 0.6315, 0.4375, 0.6315, 0.4375, 0.6315, 0.4062, 0.6315, 0.8125, 0.6315, 0.8438, 0.6315, 0.8438, 0.6315, 0.8125, 0.6315, 0.375, 0.6315, 0.4062, 0.6315, 0.4062, 0.6315, 0.375, 0.6315, 0.7812, 0.6315, 0.8125, 0.6315, 0.8125, 0.6315, 0.7812, 0.6315, 0.3438, 0.6315, 0.375, 0.6315, 0.375, 0.6315, 0.3438, 0.6315, 0.75, 0.6315, 0.7812, 0.6315, 0.7812, 0.6315, 0.75, 0.6315, 0.3125, 0.6315, 0.3438, 0.6315, 0.3438, 0.6315, 0.3125, 0.6315, 0.7188, 0.6315, 0.75, 0.6315, 0.75, 0.6315, 0.7188, 0.6315, 0.2812, 0.6315, 0.3125, 0.6315, 0.3125, 0.6315, 0.2812, 0.6315, 0.6875, 0.6315, 0.7188, 0.6315, 0.7188, 0.6315, 0.6875, 0.6315, 0.25, 0.6315, 0.2812, 0.6315, 0.2812, 0.6315, 0.25, 0.6315, 0.6562, 0.6315, 0.6875, 0.6315, 0.6875, 0.6315, 0.6562, 0.6315, 0.2188, 0.6315, 0.25, 0.6315, 0.25, 0.6315, 0.2188, 0.6315, 0.625, 0.6315, 0.6562, 0.6315, 0.6562, 0.6315, 0.625, 0.6315, 0.1875, 0.6315, 0.2188, 0.6315, 0.2188, 0.6315, 0.1875, 0.6315, 0.5938, 0.6315, 0.625, 0.6315, 0.625, 0.6315, 0.5938, 0.6315, 0.1562, 0.6315, 0.1875, 0.6315, 0.1875, 0.6315, 0.1562, 0.6315, 0.5625, 0.6315, 0.5938, 0.6315, 0.5938, 0.6315, 0.5625, 0.6315, 0.9688, 0.6315, 1.0, 0.6315, 1.0, 0.6315, 0.9688, 0.6315, 0.125, 0.6315, 0.1562, 0.6315, 0.1562, 0.6315, 0.125, 0.6315, 0.5312, 0.6315, 0.5625, 0.6315, 0.5625, 0.6315, 0.5312, 0.6315, 0.9375, 0.6315, 0.9688, 0.6315, 0.9688, 0.6315, 0.9375, 0.6315, 0.09375, 0.6315, 0.125, 0.6315, 0.125, 0.6315, 0.09375, 0.6315, 0.5, 0.6315, 0.5312, 0.6315, 0.5312, 0.6315, 0.5, 0.6315, 0.9062, 0.6315, 0.9375, 0.6315, 0.9375, 0.6315, 0.9062, 0.6315, 0.0625, 0.6315, 0.09375, 0.6315, 0.09375, 0.6315, 0.0625, 0.6315, 0.4688, 0.6315, 0.5, 0.6315, 0.5, 0.6315, 0.4688, 0.6315, 0.875, 0.6315, 0.9062, 0.6315, 0.9062, 0.6315, 0.875, 0.6315, 0.03125, 0.6315, 0.0625, 0.6315, 0.0625, 0.6315, 0.03125, 0.6315, 0.4375, 0.6315, 0.4688, 0.6315, 0.4688, 0.6315, 0.4375, 0.6315, 0.8438, 0.6315, 0.875, 0.6315, 0.875, 0.6315, 0.8438, 0.6315, 0.0, 0.6315, 0.03125, 0.6315, 0.03125, 0.6315, 0.0, 0.6315, 0.4062, 0.6315, 0.4375, 0.6315, 0.4375, 0.6315, 0.4062, 0.6315, 0.8125, 0.6315, 0.8438, 0.6315, 0.8438, 0.6315, 0.8125, 0.6315, 0.375, 0.6315, 0.4062, 0.6315, 0.4062, 0.6315, 0.375, 0.6315, 0.7812, 0.6315, 0.8125, 0.6315, 0.8125, 0.6315, 0.7812, 0.6315, 0.3438, 0.6315, 0.375, 0.6315, 0.375, 0.6315, 0.3438, 0.6315, 0.75, 0.6315, 0.7812, 0.6315, 0.7812, 0.6315, 0.75, 0.6315, 0.3125, 0.6315, 0.3438, 0.6315, 0.3438, 0.6315, 0.3125, 0.6315, 0.7188, 0.6315, 0.75, 0.6315, 0.75, 0.6315, 0.7188, 0.6315, 0.2812, 0.6315, 0.3125, 0.6315, 0.3125, 0.6315, 0.2812, 0.6315, 0.6875, 0.6315, 0.7188, 0.6315, 0.7188, 0.6315, 0.6875, 0.6315, 0.25, 0.6315, 0.2812, 0.6315, 0.2812, 0.6315, 0.25, 0.6315, 0.6562, 0.6315, 0.6875, 0.6315, 0.6875, 0.6315, 0.6562, 0.6315, 0.2188, 0.6315, 0.25, 0.6315, 0.25, 0.6315, 0.2188, 0.6315, 0.625, 0.6315, 0.6562, 0.6315, 0.6562, 0.6315, 0.625, 0.6315, 0.1875, 0.6315, 0.2188, 0.6315, 0.2188, 0.6315, 0.1875, 0.6315, 0.5938, 0.6315, 0.625, 0.6315, 0.625, 0.6315, 0.5938, 0.6315, 0.1562, 0.6315, 0.1875, 0.6315, 0.1875, 0.6315, 0.1562, 0.6315, 0.5625, 0.6315, 0.5938, 0.6315, 0.5938, 0.6315, 0.5625, 0.6315, 0.9688, 0.6315, 1.0, 0.6315, 1.0, 0.6315, 0.9688, 0.6315, 0.125, 0.6315, 0.1562, 0.6315, 0.1562, 0.6315, 0.125, 0.6315, 0.75, 0.49, 0.7968, 0.4854, 0.8418, 0.4717, 0.8833, 0.4496, 0.9197, 0.4197, 0.9496, 0.3833, 0.9717, 0.3418, 0.9854, 0.2968, 0.99, 0.25, 0.9854, 0.2032, 0.9717, 0.1582, 0.9496, 0.1167, 0.9197, 0.08029, 0.8833, 0.05045, 0.8418, 0.02827, 0.7968, 0.01461, 0.75, 0.01, 0.7032, 0.01461, 0.6582, 0.02827, 0.6167, 0.05045, 0.5803, 0.08029, 0.5504, 0.1167, 0.5283, 0.1582, 0.5146, 0.2032, 0.51, 0.25, 0.5146, 0.2968, 0.5283, 0.3418, 0.5504, 0.3833, 0.5803, 0.4197, 0.6167, 0.4496, 0.6582, 0.4717, 0.7032, 0.4854, 0.3125, 0.5, 0.2812, 0.5, 0.2812, 0.5, 0.3125, 0.5, 0.7188, 0.5, 0.6875, 0.5, 0.6875, 0.5, 0.7188, 0.5, 0.2812, 0.5, 0.25, 0.5, 0.25, 0.5, 0.2812, 0.5, 0.6875, 0.5, 0.6562, 0.5, 0.6562, 0.5, 0.6875, 0.5, 0.25, 0.5, 0.2188, 0.5, 0.2188, 0.5, 0.25, 0.5, 0.6562, 0.5, 0.625, 0.5, 0.625, 0.5, 0.6562, 0.5, 0.2188, 0.5, 0.1875, 0.5, 0.1875, 0.5, 0.2188, 0.5, 0.625, 0.5, 0.5938, 0.5, 0.5938, 0.5, 0.625, 0.5, 0.1875, 0.5, 0.1562, 0.5, 0.1562, 0.5, 0.1875, 0.5, 0.5938, 0.5, 0.5625, 0.5, 0.5625, 0.5, 0.5938, 0.5, 1.0, 0.5, 0.9688, 0.5, 0.9688, 0.5, 1.0, 0.5, 0.1562, 0.5, 0.125, 0.5, 0.125, 0.5, 0.1562, 0.5, 0.5625, 0.5, 0.5312, 0.5, 0.5312, 0.5, 0.5625, 0.5, 0.9688, 0.5, 0.9375, 0.5, 0.9375, 0.5, 0.9688, 0.5, 0.125, 0.5, 0.09375, 0.5, 0.09375, 0.5, 0.125, 0.5, 0.5312, 0.5, 0.5, 0.5, 0.5, 0.5, 0.5312, 0.5, 0.9375, 0.5, 0.9062, 0.5, 0.9062, 0.5, 0.9375, 0.5, 0.09375, 0.5, 0.0625, 0.5, 0.0625, 0.5, 0.09375, 0.5, 0.5, 0.5, 0.4688, 0.5, 0.4688, 0.5, 0.5, 0.5, 0.9062, 0.5, 0.875, 0.5, 0.875, 0.5, 0.9062, 0.5, 0.0625, 0.5, 0.03125, 0.5, 0.03125, 0.5, 0.0625, 0.5, 0.4688, 0.5, 0.4375, 0.5, 0.4375, 0.5, 0.4688, 0.5, 0.875, 0.5, 0.8438, 0.5, 0.8438, 0.5, 0.875, 0.5, 0.03125, 0.5, 0.0, 0.5, 0.0, 0.5, 0.03125, 0.5, 0.4375, 0.5, 0.4062, 0.5, 0.4062, 0.5, 0.4375, 0.5, 0.8438, 0.5, 0.8125, 0.5, 0.8125, 0.5, 0.8438, 0.5, 0.4062, 0.5, 0.375, 0.5, 0.375, 0.5, 0.4062, 0.5, 0.8125, 0.5, 0.7812, 0.5, 0.7812, 0.5, 0.8125, 0.5, 0.375, 0.5, 0.3438, 0.5, 0.3438, 0.5, 0.375, 0.5, 0.7812, 0.5, 0.75, 0.5, 0.75, 0.5, 0.7812, 0.5, 0.3438, 0.5, 0.3125, 0.5, 0.3125, 0.5, 0.3438, 0.5])
me_cylinder.materials.append(mat_material_003)
me_cylinder.use_remesh_fix_poles = True
me_cylinder.use_remesh_preserve_attributes = False
me_cylinder.use_mirror_vertex_groups = False
me_cylinder.update()
me_sphere = bpy.data.meshes.new('Sphere')
me_sphere.from_pydata([(-2.077e-07, 2.709, 0.9805), (-2.077e-07, 2.657, 0.452), (-2.077e-07, 1.505, -1.272), (0.5285, 2.657, 0.9805), (0.5183, 2.606, 0.452), (0.4883, 2.455, -0.05617), (0.4394, 2.209, -0.5245), (0.3737, 1.879, -0.935), (0.2936, 1.476, -1.272), (0.2022, 1.017, -1.522), (0.1031, 0.5183, -1.676), (1.037, 2.503, 0.9805), (1.017, 2.455, 0.452), (0.9578, 2.312, -0.05617), (0.862, 2.081, -0.5245), (0.7331, 1.77, -0.935), (0.576, 1.39, -1.272), (0.3967, 0.9578, -1.522), (0.2022, 0.4883, -1.676), (1.505, 2.252, 0.9805), (1.476, 2.209, 0.452), (1.39, 2.081, -0.05617), (1.251, 1.873, -0.5245), (1.064, 1.593, -0.935), (0.8362, 1.251, -1.272), (0.576, 0.862, -1.522), (0.2936, 0.4394, -1.676), (1.916, 1.916, 0.9805), (1.879, 1.879, 0.452), (1.77, 1.77, -0.05617), (1.593, 1.593, -0.5245), (1.355, 1.355, -0.935), (1.064, 1.064, -1.272), (0.7331, 0.7331, -1.522), (0.3737, 0.3737, -1.676), (2.252, 1.505, 0.9805), (2.209, 1.476, 0.452), (2.081, 1.39, -0.05617), (1.873, 1.251, -0.5245), (1.593, 1.064, -0.935), (1.251, 0.8362, -1.272), (0.862, 0.576, -1.522), (0.4394, 0.2936, -1.676), (2.503, 1.037, 0.9805), (2.455, 1.017, 0.452), (2.312, 0.9578, -0.05617), (2.081, 0.862, -0.5245), (1.77, 0.7331, -0.935), (1.39, 0.576, -1.272), (0.9578, 0.3967, -1.522), (0.4883, 0.2022, -1.676), (2.657, 0.5285, 0.9805), (2.606, 0.5183, 0.452), (2.455, 0.4883, -0.05617), (2.209, 0.4394, -0.5245), (1.879, 0.3737, -0.935), (1.476, 0.2936, -1.272), (1.017, 0.2022, -1.522), (0.5183, 0.1031, -1.676), (2.709, -1.026e-06, 0.9805), (2.657, -1.067e-06, 0.452), (2.503, -6.225e-07, -0.05617), (2.252, -9.05e-07, -0.5245), (1.916, -8.647e-07, -0.935), (1.505, -9.252e-07, -1.272), (1.037, -8.243e-07, -1.522), (0.5285, -8.344e-07, -1.676), (2.657, -0.5285, 0.9805), (2.606, -0.5183, 0.452), (2.455, -0.4883, -0.05617), (2.209, -0.4394, -0.5245), (1.879, -0.3737, -0.935), (1.476, -0.2936, -1.272), (1.017, -0.2023, -1.522), (0.5183, -0.1031, -1.676), (2.503, -1.037, 0.9805), (2.455, -1.017, 0.452), (2.312, -0.9578, -0.05617), (2.081, -0.862, -0.5245), (1.77, -0.7331, -0.935), (1.39, -0.576, -1.272), (0.9578, -0.3967, -1.522), (0.4883, -0.2023, -1.676), (2.252, -1.505, 0.9805), (2.209, -1.476, 0.452), (2.081, -1.39, -0.05617), (1.873, -1.251, -0.5245), (1.593, -1.064, -0.935), (1.251, -0.8362, -1.272), (0.862, -0.576, -1.522), (0.4394, -0.2936, -1.676), (1.916, -1.916, 0.9805), (1.879, -1.879, 0.452), (1.77, -1.77, -0.05617), (1.593, -1.593, -0.5245), (1.355, -1.355, -0.935), (1.064, -1.064, -1.272), (0.7331, -0.7331, -1.522), (0.3737, -0.3737, -1.676), (1.505, -2.252, 0.9805), (1.476, -2.209, 0.452), (1.39, -2.081, -0.05617), (1.251, -1.873, -0.5245), (1.064, -1.593, -0.935), (0.8362, -1.251, -1.272), (0.576, -0.862, -1.522), (0.2936, -0.4394, -1.676), (-2.077e-07, -8.827e-07, -1.728), (1.037, -2.503, 0.9805), (1.017, -2.455, 0.452), (0.9578, -2.312, -0.05617), (0.862, -2.081, -0.5245), (0.7331, -1.77, -0.935), (0.576, -1.39, -1.272), (0.3967, -0.9578, -1.522), (0.2022, -0.4883, -1.676), (0.5285, -2.657, 0.9805), (0.5183, -2.606, 0.452), (0.4883, -2.455, -0.05617), (0.4394, -2.209, -0.5245), (0.3737, -1.879, -0.935), (0.2936, -1.476, -1.272), (0.2022, -1.017, -1.522), (0.1031, -0.5183, -1.676), (-4.795e-07, -2.709, 0.9805), (-4.392e-07, -2.657, 0.452), (-3.549e-08, -2.503, -0.05617), (-4.392e-07, -2.252, -0.5245), (-2.777e-07, -1.916, -0.935), (-2.373e-07, -1.505, -1.272), (-1.97e-07, -1.037, -1.522), (-1.97e-07, -0.5285, -1.676), (-0.5285, -2.657, 0.9805), (-0.5183, -2.606, 0.452), (-0.4883, -2.455, -0.05617), (-0.4394, -2.209, -0.5245), (-0.3737, -1.879, -0.935), (-0.2936, -1.476, -1.272), (-0.2022, -1.017, -1.522), (-0.1031, -0.5183, -1.676), (-1.037, -2.503, 0.9805), (-1.017, -2.455, 0.452), (-0.9578, -2.312, -0.05617), (-0.862, -2.081, -0.5245), (-0.7331, -1.77, -0.935), (-0.576, -1.39, -1.272), (-0.3967, -0.9578, -1.522), (-0.2022, -0.4883, -1.676), (-1.505, -2.252, 0.9805), (-1.476, -2.209, 0.452), (-1.39, -2.081, -0.05617), (-1.251, -1.873, -0.5245), (-1.064, -1.593, -0.935), (-0.8362, -1.251, -1.272), (-0.576, -0.862, -1.522), (-0.2936, -0.4394, -1.676), (-1.916, -1.916, 0.9805), (-1.879, -1.879, 0.452), (-1.77, -1.77, -0.05617), (-1.593, -1.593, -0.5245), (-1.355, -1.355, -0.935), (-1.064, -1.064, -1.272), (-0.7331, -0.7331, -1.522), (-0.3737, -0.3737, -1.676), (-2.252, -1.505, 0.9805), (-2.209, -1.476, 0.452), (-2.081, -1.39, -0.05617), (-1.873, -1.251, -0.5245), (-1.593, -1.064, -0.935), (-1.251, -0.8362, -1.272), (-0.862, -0.576, -1.522), (-0.4394, -0.2936, -1.676), (-2.503, -1.037, 0.9805), (-2.455, -1.017, 0.452), (-2.312, -0.9578, -0.05617), (-2.081, -0.862, -0.5245), (-1.77, -0.7331, -0.935), (-1.39, -0.576, -1.272), (-0.9578, -0.3967, -1.522), (-0.4883, -0.2023, -1.676), (-2.657, -0.5285, 0.9805), (-2.606, -0.5183, 0.452), (-2.455, -0.4883, -0.05617), (-2.209, -0.4394, -0.5245), (-1.879, -0.3737, -0.935), (-1.476, -0.2936, -1.272), (-1.017, -0.2023, -1.522), (-0.5183, -0.1031, -1.676), (-2.709, -3.803e-07, 0.9805), (-2.657, -2.592e-07, 0.452), (-2.503, -8.647e-07, -0.05617), (-2.252, -3.803e-07, -0.5245), (-1.916, -5.014e-07, -0.935), (-1.505, -7.032e-07, -1.272), (-1.037, -6.83e-07, -1.522), (-0.5285, -8.546e-07, -1.676), (-2.657, 0.5285, 0.9805), (-2.606, 0.5183, 0.452), (-2.455, 0.4883, -0.05617), (-2.209, 0.4394, -0.5245), (-1.879, 0.3737, -0.935), (-1.476, 0.2936, -1.272), (-1.017, 0.2022, -1.522), (-0.5183, 0.1031, -1.676), (-2.503, 1.037, 0.9805), (-2.455, 1.017, 0.452), (-2.312, 0.9578, -0.05617), (-2.081, 0.862, -0.5245), (-1.77, 0.7331, -0.935), (-1.39, 0.576, -1.272), (-0.9578, 0.3967, -1.522), (-0.4883, 0.2022, -1.676), (-2.252, 1.505, 0.9805), (-2.209, 1.476, 0.452), (-2.081, 1.39, -0.05617), (-1.873, 1.251, -0.5245), (-1.593, 1.064, -0.935), (-1.251, 0.8362, -1.272), (-0.862, 0.576, -1.522), (-0.4394, 0.2936, -1.676), (-1.916, 1.916, 0.9805), (-1.879, 1.879, 0.452), (-1.77, 1.77, -0.05617), (-1.593, 1.593, -0.5245), (-1.355, 1.355, -0.935), (-1.064, 1.064, -1.272), (-0.7331, 0.7331, -1.522), (-0.3737, 0.3737, -1.676), (-1.505, 2.252, 0.9805), (-1.476, 2.209, 0.452), (-1.39, 2.081, -0.05617), (-1.251, 1.873, -0.5245), (-1.064, 1.593, -0.935), (-0.8362, 1.251, -1.272), (-0.576, 0.862, -1.522), (-0.2936, 0.4394, -1.676), (-1.037, 2.503, 0.9805), (-1.017, 2.455, 0.452), (-0.9578, 2.312, -0.05617), (-0.862, 2.081, -0.5245), (-0.7331, 1.77, -0.935), (-0.576, 1.39, -1.272), (-0.3967, 0.9578, -1.522), (-0.2022, 0.4883, -1.676), (-0.5285, 2.657, 0.9805), (-0.5183, 2.606, 0.452), (-0.4883, 2.455, -0.05617), (-0.4394, 2.209, -0.5245), (-0.3737, 1.879, -0.935), (-0.2936, 1.476, -1.272), (-0.2022, 1.017, -1.522), (-0.1031, 0.5183, -1.676), (-3.549e-08, 2.503, -0.05617), (5.297e-07, 2.252, -0.5245), (2.067e-07, 1.916, -0.935), (4.873e-09, 1.037, -1.522), (-1.667e-07, 0.5285, -1.676)], [], [(253, 252, 5, 6), (254, 253, 6, 7), (2, 254, 7, 8), (255, 2, 8, 9), (256, 255, 9, 10), (107, 256, 10), (1, 0, 3, 4), (252, 1, 4, 5), (5, 4, 12, 13), (6, 5, 13, 14), (7, 6, 14, 15), (8, 7, 15, 16), (9, 8, 16, 17), (10, 9, 17, 18), (107, 10, 18), (4, 3, 11, 12), (17, 16, 24, 25), (18, 17, 25, 26), (107, 18, 26), (12, 11, 19, 20), (13, 12, 20, 21), (14, 13, 21, 22), (15, 14, 22, 23), (16, 15, 23, 24), (21, 20, 28, 29), (22, 21, 29, 30), (23, 22, 30, 31), (24, 23, 31, 32), (25, 24, 32, 33), (26, 25, 33, 34), (107, 26, 34), (20, 19, 27, 28), (33, 32, 40, 41), (34, 33, 41, 42), (107, 34, 42), (28, 27, 35, 36), (29, 28, 36, 37), (30, 29, 37, 38), (31, 30, 38, 39), (32, 31, 39, 40), (38, 37, 45, 46), (39, 38, 46, 47), (40, 39, 47, 48), (41, 40, 48, 49), (42, 41, 49, 50), (107, 42, 50), (36, 35, 43, 44), (37, 36, 44, 45), (50, 49, 57, 58), (107, 50, 58), (44, 43, 51, 52), (45, 44, 52, 53), (46, 45, 53, 54), (47, 46, 54, 55), (48, 47, 55, 56), (49, 48, 56, 57), (54, 53, 61, 62), (55, 54, 62, 63), (56, 55, 63, 64), (57, 56, 64, 65), (58, 57, 65, 66), (107, 58, 66), (52, 51, 59, 60), (53, 52, 60, 61), (66, 65, 73, 74), (107, 66, 74), (60, 59, 67, 68), (61, 60, 68, 69), (62, 61, 69, 70), (63, 62, 70, 71), (64, 63, 71, 72), (65, 64, 72, 73), (71, 70, 78, 79), (72, 71, 79, 80), (73, 72, 80, 81), (74, 73, 81, 82), (107, 74, 82), (68, 67, 75, 76), (69, 68, 76, 77), (70, 69, 77, 78), (107, 82, 90), (76, 75, 83, 84), (77, 76, 84, 85), (78, 77, 85, 86), (79, 78, 86, 87), (80, 79, 87, 88), (81, 80, 88, 89), (82, 81, 89, 90), (88, 87, 95, 96), (89, 88, 96, 97), (90, 89, 97, 98), (107, 90, 98), (84, 83, 91, 92), (85, 84, 92, 93), (86, 85, 93, 94), (87, 86, 94, 95), (92, 91, 99, 100), (93, 92, 100, 101), (94, 93, 101, 102), (95, 94, 102, 103), (96, 95, 103, 104), (97, 96, 104, 105), (98, 97, 105, 106), (107, 98, 106), (104, 103, 112, 113), (105, 104, 113, 114), (106, 105, 114, 115), (107, 106, 115), (100, 99, 108, 109), (101, 100, 109, 110), (102, 101, 110, 111), (103, 102, 111, 112), (110, 109, 117, 118), (111, 110, 118, 119), (112, 111, 119, 120), (113, 112, 120, 121), (114, 113, 121, 122), (115, 114, 122, 123), (107, 115, 123), (109, 108, 116, 117), (122, 121, 129, 130), (123, 122, 130, 131), (107, 123, 131), (117, 116, 124, 125), (118, 117, 125, 126), (119, 118, 126, 127), (120, 119, 127, 128), (121, 120, 128, 129), (126, 125, 133, 134), (127, 126, 134, 135), (128, 127, 135, 136), (129, 128, 136, 137), (130, 129, 137, 138), (131, 130, 138, 139), (107, 131, 139), (125, 124, 132, 133), (138, 137, 145, 146), (139, 138, 146, 147), (107, 139, 147), (133, 132, 140, 141), (134, 133, 141, 142), (135, 134, 142, 143), (136, 135, 143, 144), (137, 136, 144, 145), (143, 142, 150, 151), (144, 143, 151, 152), (145, 144, 152, 153), (146, 145, 153, 154), (147, 146, 154, 155), (107, 147, 155), (141, 140, 148, 149), (142, 141, 149, 150), (155, 154, 162, 163), (107, 155, 163), (149, 148, 156, 157), (150, 149, 157, 158), (151, 150, 158, 159), (152, 151, 159, 160), (153, 152, 160, 161), (154, 153, 161, 162), (160, 159, 167, 168), (161, 160, 168, 169), (162, 161, 169, 170), (163, 162, 170, 171), (107, 163, 171), (157, 156, 164, 165), (158, 157, 165, 166), (159, 158, 166, 167), (107, 171, 179), (165, 164, 172, 173), (166, 165, 173, 174), (167, 166, 174, 175), (168, 167, 175, 176), (169, 168, 176, 177), (170, 169, 177, 178), (171, 170, 178, 179), (176, 175, 183, 184), (177, 176, 184, 185), (178, 177, 185, 186), (179, 178, 186, 187), (107, 179, 187), (173, 172, 180, 181), (174, 173, 181, 182), (175, 174, 182, 183), (107, 187, 195), (181, 180, 188, 189), (182, 181, 189, 190), (183, 182, 190, 191), (184, 183, 191, 192), (185, 184, 192, 193), (186, 185, 193, 194), (187, 186, 194, 195), (193, 192, 200, 201), (194, 193, 201, 202), (195, 194, 202, 203), (107, 195, 203), (189, 188, 196, 197), (190, 189, 197, 198), (191, 190, 198, 199), (192, 191, 199, 200), (197, 196, 204, 205), (198, 197, 205, 206), (199, 198, 206, 207), (200, 199, 207, 208), (201, 200, 208, 209), (202, 201, 209, 210), (203, 202, 210, 211), (107, 203, 211), (209, 208, 216, 217), (210, 209, 217, 218), (211, 210, 218, 219), (107, 211, 219), (205, 204, 212, 213), (206, 205, 213, 214), (207, 206, 214, 215), (208, 207, 215, 216), (214, 213, 221, 222), (215, 214, 222, 223), (216, 215, 223, 224), (217, 216, 224, 225), (218, 217, 225, 226), (219, 218, 226, 227), (107, 219, 227), (213, 212, 220, 221), (226, 225, 233, 234), (227, 226, 234, 235), (107, 227, 235), (221, 220, 228, 229), (222, 221, 229, 230), (223, 222, 230, 231), (224, 223, 231, 232), (225, 224, 232, 233), (231, 230, 238, 239), (232, 231, 239, 240), (233, 232, 240, 241), (234, 233, 241, 242), (235, 234, 242, 243), (107, 235, 243), (229, 228, 236, 237), (230, 229, 237, 238), (243, 242, 250, 251), (107, 243, 251), (237, 236, 244, 245), (238, 237, 245, 246), (239, 238, 246, 247), (240, 239, 247, 248), (241, 240, 248, 249), (242, 241, 249, 250), (247, 246, 252, 253), (248, 247, 253, 254), (249, 248, 254, 2), (250, 249, 2, 255), (251, 250, 255, 256), (107, 251, 256), (245, 244, 0, 1), (246, 245, 1, 252)])
me_sphere.polygons.foreach_set('use_smooth', [True] * 256)
_uv = me_sphere.uv_layers.new(name='UVMap')
_uv.uv.foreach_set('vector', [0.75, 0.3125, 0.75, 0.375, 0.7188, 0.375, 0.7188, 0.3125, 0.75, 0.25, 0.75, 0.3125, 0.7188, 0.3125, 0.7188, 0.25, 0.75, 0.1875, 0.75, 0.25, 0.7188, 0.25, 0.7188, 0.1875, 0.75, 0.125, 0.75, 0.1875, 0.7188, 0.1875, 0.7188, 0.125, 0.75, 0.0625, 0.75, 0.125, 0.7188, 0.125, 0.7187, 0.0625, 0.7344, 0.0, 0.75, 0.0625, 0.7187, 0.0625, 0.75, 0.4375, 0.75, 0.5, 0.7188, 0.5, 0.7188, 0.4375, 0.75, 0.375, 0.75, 0.4375, 0.7188, 0.4375, 0.7188, 0.375, 0.7188, 0.375, 0.7188, 0.4375, 0.6875, 0.4375, 0.6875, 0.375, 0.7188, 0.3125, 0.7188, 0.375, 0.6875, 0.375, 0.6875, 0.3125, 0.7188, 0.25, 0.7188, 0.3125, 0.6875, 0.3125, 0.6875, 0.25, 0.7188, 0.1875, 0.7188, 0.25, 0.6875, 0.25, 0.6875, 0.1875, 0.7188, 0.125, 0.7188, 0.1875, 0.6875, 0.1875, 0.6875, 0.125, 0.7187, 0.0625, 0.7188, 0.125, 0.6875, 0.125, 0.6875, 0.0625, 0.7031, 0.0, 0.7187, 0.0625, 0.6875, 0.0625, 0.7188, 0.4375, 0.7188, 0.5, 0.6875, 0.5, 0.6875, 0.4375, 0.6875, 0.125, 0.6875, 0.1875, 0.6562, 0.1875, 0.6562, 0.125, 0.6875, 0.0625, 0.6875, 0.125, 0.6562, 0.125, 0.6562, 0.0625, 0.6719, 0.0, 0.6875, 0.0625, 0.6562, 0.0625, 0.6875, 0.4375, 0.6875, 0.5, 0.6562, 0.5, 0.6562, 0.4375, 0.6875, 0.375, 0.6875, 0.4375, 0.6562, 0.4375, 0.6562, 0.375, 0.6875, 0.3125, 0.6875, 0.375, 0.6562, 0.375, 0.6562, 0.3125, 0.6875, 0.25, 0.6875, 0.3125, 0.6562, 0.3125, 0.6562, 0.25, 0.6875, 0.1875, 0.6875, 0.25, 0.6562, 0.25, 0.6562, 0.1875, 0.6562, 0.375, 0.6562, 0.4375, 0.625, 0.4375, 0.625, 0.375, 0.6562, 0.3125, 0.6562, 0.375, 0.625, 0.375, 0.625, 0.3125, 0.6562, 0.25, 0.6562, 0.3125, 0.625, 0.3125, 0.625, 0.25, 0.6562, 0.1875, 0.6562, 0.25, 0.625, 0.25, 0.625, 0.1875, 0.6562, 0.125, 0.6562, 0.1875, 0.625, 0.1875, 0.625, 0.125, 0.6562, 0.0625, 0.6562, 0.125, 0.625, 0.125, 0.625, 0.0625, 0.6406, 0.0, 0.6562, 0.0625, 0.625, 0.0625, 0.6562, 0.4375, 0.6562, 0.5, 0.625, 0.5, 0.625, 0.4375, 0.625, 0.125, 0.625, 0.1875, 0.5937, 0.1875, 0.5937, 0.125, 0.625, 0.0625, 0.625, 0.125, 0.5937, 0.125, 0.5937, 0.0625, 0.6094, 0.0, 0.625, 0.0625, 0.5937, 0.0625, 0.625, 0.4375, 0.625, 0.5, 0.5937, 0.5, 0.5937, 0.4375, 0.625, 0.375, 0.625, 0.4375, 0.5937, 0.4375, 0.5937, 0.375, 0.625, 0.3125, 0.625, 0.375, 0.5937, 0.375, 0.5937, 0.3125, 0.625, 0.25, 0.625, 0.3125, 0.5937, 0.3125, 0.5937, 0.25, 0.625, 0.1875, 0.625, 0.25, 0.5937, 0.25, 0.5937, 0.1875, 0.5937, 0.3125, 0.5937, 0.375, 0.5625, 0.375, 0.5625, 0.3125, 0.5937, 0.25, 0.5937, 0.3125, 0.5625, 0.3125, 0.5625, 0.25, 0.5937, 0.1875, 0.5937, 0.25, 0.5625, 0.25, 0.5625, 0.1875, 0.5937, 0.125, 0.5937, 0.1875, 0.5625, 0.1875, 0.5625, 0.125, 0.5937, 0.0625, 0.5937, 0.125, 0.5625, 0.125, 0.5625, 0.0625, 0.5781, 0.0, 0.5937, 0.0625, 0.5625, 0.0625, 0.5937, 0.4375, 0.5937, 0.5, 0.5625, 0.5, 0.5625, 0.4375, 0.5937, 0.375, 0.5937, 0.4375, 0.5625, 0.4375, 0.5625, 0.375, 0.5625, 0.0625, 0.5625, 0.125, 0.5312, 0.125, 0.5312, 0.0625, 0.5469, 0.0, 0.5625, 0.0625, 0.5312, 0.0625, 0.5625, 0.4375, 0.5625, 0.5, 0.5312, 0.5, 0.5312, 0.4375, 0.5625, 0.375, 0.5625, 0.4375, 0.5312, 0.4375, 0.5312, 0.375, 0.5625, 0.3125, 0.5625, 0.375, 0.5312, 0.375, 0.5312, 0.3125, 0.5625, 0.25, 0.5625, 0.3125, 0.5312, 0.3125, 0.5312, 0.25, 0.5625, 0.1875, 0.5625, 0.25, 0.5312, 0.25, 0.5312, 0.1875, 0.5625, 0.125, 0.5625, 0.1875, 0.5312, 0.1875, 0.5312, 0.125, 0.5312, 0.3125, 0.5312, 0.375, 0.5, 0.375, 0.5, 0.3125, 0.5312, 0.25, 0.5312, 0.3125, 0.5, 0.3125, 0.5, 0.25, 0.5312, 0.1875, 0.5312, 0.25, 0.5, 0.25, 0.5, 0.1875, 0.5312, 0.125, 0.5312, 0.1875, 0.5, 0.1875, 0.5, 0.125, 0.5312, 0.0625, 0.5312, 0.125, 0.5, 0.125, 0.5, 0.0625, 0.5156, 0.0, 0.5312, 0.0625, 0.5, 0.0625, 0.5312, 0.4375, 0.5312, 0.5, 0.5, 0.5, 0.5, 0.4375, 0.5312, 0.375, 0.5312, 0.4375, 0.5, 0.4375, 0.5, 0.375, 0.5, 0.0625, 0.5, 0.125, 0.4687, 0.125, 0.4687, 0.0625, 0.4844, 0.0, 0.5, 0.0625, 0.4687, 0.0625, 0.5, 0.4375, 0.5, 0.5, 0.4687, 0.5, 0.4687, 0.4375, 0.5, 0.375, 0.5, 0.4375, 0.4687, 0.4375, 0.4687, 0.375, 0.5, 0.3125, 0.5, 0.375, 0.4687, 0.375, 0.4687, 0.3125, 0.5, 0.25, 0.5, 0.3125, 0.4687, 0.3125, 0.4687, 0.25, 0.5, 0.1875, 0.5, 0.25, 0.4687, 0.25, 0.4687, 0.1875, 0.5, 0.125, 0.5, 0.1875, 0.4687, 0.1875, 0.4687, 0.125, 0.4687, 0.25, 0.4687, 0.3125, 0.4375, 0.3125, 0.4375, 0.25, 0.4687, 0.1875, 0.4687, 0.25, 0.4375, 0.25, 0.4375, 0.1875, 0.4687, 0.125, 0.4687, 0.1875, 0.4375, 0.1875, 0.4375, 0.125, 0.4687, 0.0625, 0.4687, 0.125, 0.4375, 0.125, 0.4375, 0.0625, 0.4531, 0.0, 0.4687, 0.0625, 0.4375, 0.0625, 0.4687, 0.4375, 0.4687, 0.5, 0.4375, 0.5, 0.4375, 0.4375, 0.4687, 0.375, 0.4687, 0.4375, 0.4375, 0.4375, 0.4375, 0.375, 0.4687, 0.3125, 0.4687, 0.375, 0.4375, 0.375, 0.4375, 0.3125, 0.4219, 0.0, 0.4375, 0.0625, 0.4062, 0.0625, 0.4375, 0.4375, 0.4375, 0.5, 0.4062, 0.5, 0.4062, 0.4375, 0.4375, 0.375, 0.4375, 0.4375, 0.4062, 0.4375, 0.4062, 0.375, 0.4375, 0.3125, 0.4375, 0.375, 0.4062, 0.375, 0.4062, 0.3125, 0.4375, 0.25, 0.4375, 0.3125, 0.4062, 0.3125, 0.4062, 0.25, 0.4375, 0.1875, 0.4375, 0.25, 0.4062, 0.25, 0.4062, 0.1875, 0.4375, 0.125, 0.4375, 0.1875, 0.4062, 0.1875, 0.4062, 0.125, 0.4375, 0.0625, 0.4375, 0.125, 0.4062, 0.125, 0.4062, 0.0625, 0.4062, 0.1875, 0.4062, 0.25, 0.375, 0.25, 0.375, 0.1875, 0.4062, 0.125, 0.4062, 0.1875, 0.375, 0.1875, 0.375, 0.125, 0.4062, 0.0625, 0.4062, 0.125, 0.375, 0.125, 0.375, 0.0625, 0.3906, 0.0, 0.4062, 0.0625, 0.375, 0.0625, 0.4062, 0.4375, 0.4062, 0.5, 0.375, 0.5, 0.375, 0.4375, 0.4062, 0.375, 0.4062, 0.4375, 0.375, 0.4375, 0.375, 0.375, 0.4062, 0.3125, 0.4062, 0.375, 0.375, 0.375, 0.375, 0.3125, 0.4062, 0.25, 0.4062, 0.3125, 0.375, 0.3125, 0.375, 0.25, 0.375, 0.4375, 0.375, 0.5, 0.3437, 0.5, 0.3437, 0.4375, 0.375, 0.375, 0.375, 0.4375, 0.3437, 0.4375, 0.3437, 0.375, 0.375, 0.3125, 0.375, 0.375, 0.3437, 0.375, 0.3437, 0.3125, 0.375, 0.25, 0.375, 0.3125, 0.3437, 0.3125, 0.3437, 0.25, 0.375, 0.1875, 0.375, 0.25, 0.3437, 0.25, 0.3437, 0.1875, 0.375, 0.125, 0.375, 0.1875, 0.3437, 0.1875, 0.3437, 0.125, 0.375, 0.0625, 0.375, 0.125, 0.3437, 0.125, 0.3437, 0.0625, 0.3594, 0.0, 0.375, 0.0625, 0.3437, 0.0625, 0.3437, 0.1875, 0.3437, 0.25, 0.3125, 0.25, 0.3125, 0.1875, 0.3437, 0.125, 0.3437, 0.1875, 0.3125, 0.1875, 0.3125, 0.125, 0.3437, 0.0625, 0.3437, 0.125, 0.3125, 0.125, 0.3125, 0.0625, 0.3281, 0.0, 0.3437, 0.0625, 0.3125, 0.0625, 0.3437, 0.4375, 0.3437, 0.5, 0.3125, 0.5, 0.3125, 0.4375, 0.3437, 0.375, 0.3437, 0.4375, 0.3125, 0.4375, 0.3125, 0.375, 0.3437, 0.3125, 0.3437, 0.375, 0.3125, 0.375, 0.3125, 0.3125, 0.3437, 0.25, 0.3437, 0.3125, 0.3125, 0.3125, 0.3125, 0.25, 0.3125, 0.375, 0.3125, 0.4375, 0.2812, 0.4375, 0.2812, 0.375, 0.3125, 0.3125, 0.3125, 0.375, 0.2812, 0.375, 0.2812, 0.3125, 0.3125, 0.25, 0.3125, 0.3125, 0.2812, 0.3125, 0.2812, 0.25, 0.3125, 0.1875, 0.3125, 0.25, 0.2812, 0.25, 0.2812, 0.1875, 0.3125, 0.125, 0.3125, 0.1875, 0.2812, 0.1875, 0.2812, 0.125, 0.3125, 0.0625, 0.3125, 0.125, 0.2812, 0.125, 0.2812, 0.0625, 0.2969, 0.0, 0.3125, 0.0625, 0.2812, 0.0625, 0.3125, 0.4375, 0.3125, 0.5, 0.2812, 0.5, 0.2812, 0.4375, 0.2812, 0.125, 0.2812, 0.1875, 0.25, 0.1875, 0.25, 0.125, 0.2812, 0.0625, 0.2812, 0.125, 0.25, 0.125, 0.25, 0.0625, 0.2656, 0.0, 0.2812, 0.0625, 0.25, 0.0625, 0.2812, 0.4375, 0.2812, 0.5, 0.25, 0.5, 0.25, 0.4375, 0.2812, 0.375, 0.2812, 0.4375, 0.25, 0.4375, 0.25, 0.375, 0.2812, 0.3125, 0.2812, 0.375, 0.25, 0.375, 0.25, 0.3125, 0.2812, 0.25, 0.2812, 0.3125, 0.25, 0.3125, 0.25, 0.25, 0.2812, 0.1875, 0.2812, 0.25, 0.25, 0.25, 0.25, 0.1875, 0.25, 0.375, 0.25, 0.4375, 0.2187, 0.4375, 0.2188, 0.375, 0.25, 0.3125, 0.25, 0.375, 0.2188, 0.375, 0.2187, 0.3125, 0.25, 0.25, 0.25, 0.3125, 0.2187, 0.3125, 0.2188, 0.25, 0.25, 0.1875, 0.25, 0.25, 0.2188, 0.25, 0.2188, 0.1875, 0.25, 0.125, 0.25, 0.1875, 0.2188, 0.1875, 0.2188, 0.125, 0.25, 0.0625, 0.25, 0.125, 0.2188, 0.125, 0.2188, 0.0625, 0.2344, 0.0, 0.25, 0.0625, 0.2188, 0.0625, 0.25, 0.4375, 0.25, 0.5, 0.2187, 0.5, 0.2187, 0.4375, 0.2188, 0.125, 0.2188, 0.1875, 0.1875, 0.1875, 0.1875, 0.125, 0.2188, 0.0625, 0.2188, 0.125, 0.1875, 0.125, 0.1875, 0.0625, 0.2031, 0.0, 0.2188, 0.0625, 0.1875, 0.0625, 0.2187, 0.4375, 0.2187, 0.5, 0.1875, 0.5, 0.1875, 0.4375, 0.2188, 0.375, 0.2187, 0.4375, 0.1875, 0.4375, 0.1875, 0.375, 0.2187, 0.3125, 0.2188, 0.375, 0.1875, 0.375, 0.1875, 0.3125, 0.2188, 0.25, 0.2187, 0.3125, 0.1875, 0.3125, 0.1875, 0.25, 0.2188, 0.1875, 0.2188, 0.25, 0.1875, 0.25, 0.1875, 0.1875, 0.1875, 0.3125, 0.1875, 0.375, 0.1562, 0.375, 0.1562, 0.3125, 0.1875, 0.25, 0.1875, 0.3125, 0.1562, 0.3125, 0.1562, 0.25, 0.1875, 0.1875, 0.1875, 0.25, 0.1562, 0.25, 0.1563, 0.1875, 0.1875, 0.125, 0.1875, 0.1875, 0.1563, 0.1875, 0.1563, 0.125, 0.1875, 0.0625, 0.1875, 0.125, 0.1563, 0.125, 0.1563, 0.0625, 0.1719, 0.0, 0.1875, 0.0625, 0.1563, 0.0625, 0.1875, 0.4375, 0.1875, 0.5, 0.1562, 0.5, 0.1562, 0.4375, 0.1875, 0.375, 0.1875, 0.4375, 0.1562, 0.4375, 0.1562, 0.375, 0.1563, 0.0625, 0.1563, 0.125, 0.125, 0.125, 0.125, 0.0625, 0.1406, 0.0, 0.1563, 0.0625, 0.125, 0.0625, 0.1562, 0.4375, 0.1562, 0.5, 0.125, 0.5, 0.125, 0.4375, 0.1562, 0.375, 0.1562, 0.4375, 0.125, 0.4375, 0.125, 0.375, 0.1562, 0.3125, 0.1562, 0.375, 0.125, 0.375, 0.125, 0.3125, 0.1562, 0.25, 0.1562, 0.3125, 0.125, 0.3125, 0.125, 0.25, 0.1563, 0.1875, 0.1562, 0.25, 0.125, 0.25, 0.125, 0.1875, 0.1563, 0.125, 0.1563, 0.1875, 0.125, 0.1875, 0.125, 0.125, 0.125, 0.25, 0.125, 0.3125, 0.09375, 0.3125, 0.09375, 0.25, 0.125, 0.1875, 0.125, 0.25, 0.09375, 0.25, 0.09375, 0.1875, 0.125, 0.125, 0.125, 0.1875, 0.09375, 0.1875, 0.09375, 0.125, 0.125, 0.0625, 0.125, 0.125, 0.09375, 0.125, 0.09375, 0.0625, 0.1094, 0.0, 0.125, 0.0625, 0.09375, 0.0625, 0.125, 0.4375, 0.125, 0.5, 0.09375, 0.5, 0.09375, 0.4375, 0.125, 0.375, 0.125, 0.4375, 0.09375, 0.4375, 0.09375, 0.375, 0.125, 0.3125, 0.125, 0.375, 0.09375, 0.375, 0.09375, 0.3125, 0.07813, 0.0, 0.09375, 0.0625, 0.0625, 0.0625, 0.09375, 0.4375, 0.09375, 0.5, 0.0625, 0.5, 0.0625, 0.4375, 0.09375, 0.375, 0.09375, 0.4375, 0.0625, 0.4375, 0.0625, 0.375, 0.09375, 0.3125, 0.09375, 0.375, 0.0625, 0.375, 0.0625, 0.3125, 0.09375, 0.25, 0.09375, 0.3125, 0.0625, 0.3125, 0.0625, 0.25, 0.09375, 0.1875, 0.09375, 0.25, 0.0625, 0.25, 0.0625, 0.1875, 0.09375, 0.125, 0.09375, 0.1875, 0.0625, 0.1875, 0.0625, 0.125, 0.09375, 0.0625, 0.09375, 0.125, 0.0625, 0.125, 0.0625, 0.0625, 0.0625, 0.25, 0.0625, 0.3125, 0.03125, 0.3125, 0.03125, 0.25, 0.0625, 0.1875, 0.0625, 0.25, 0.03125, 0.25, 0.03125, 0.1875, 0.0625, 0.125, 0.0625, 0.1875, 0.03125, 0.1875, 0.03125, 0.125, 0.0625, 0.0625, 0.0625, 0.125, 0.03125, 0.125, 0.03125, 0.0625, 0.04688, 0.0, 0.0625, 0.0625, 0.03125, 0.0625, 0.0625, 0.4375, 0.0625, 0.5, 0.03125, 0.5, 0.03125, 0.4375, 0.0625, 0.375, 0.0625, 0.4375, 0.03125, 0.4375, 0.03125, 0.375, 0.0625, 0.3125, 0.0625, 0.375, 0.03125, 0.375, 0.03125, 0.3125, 0.01563, 0.0, 0.03125, 0.0625, 2.384e-07, 0.0625, 0.03125, 0.4375, 0.03125, 0.5, 0.0, 0.5, 0.0, 0.4375, 0.03125, 0.375, 0.03125, 0.4375, 0.0, 0.4375, 5.96e-08, 0.375, 0.03125, 0.3125, 0.03125, 0.375, 5.96e-08, 0.375, 0.0, 0.3125, 0.03125, 0.25, 0.03125, 0.3125, 0.0, 0.3125, 0.0, 0.25, 0.03125, 0.1875, 0.03125, 0.25, 0.0, 0.25, 5.96e-08, 0.1875, 0.03125, 0.125, 0.03125, 0.1875, 5.96e-08, 0.1875, 8.941e-08, 0.125, 0.03125, 0.0625, 0.03125, 0.125, 8.941e-08, 0.125, 2.384e-07, 0.0625, 1.0, 0.1875, 1.0, 0.25, 0.9688, 0.25, 0.9688, 0.1875, 1.0, 0.125, 1.0, 0.1875, 0.9688, 0.1875, 0.9688, 0.125, 1.0, 0.0625, 1.0, 0.125, 0.9688, 0.125, 0.9688, 0.0625, 0.9844, 0.0, 1.0, 0.0625, 0.9688, 0.0625, 1.0, 0.4375, 1.0, 0.5, 0.9688, 0.5, 0.9688, 0.4375, 1.0, 0.375, 1.0, 0.4375, 0.9688, 0.4375, 0.9688, 0.375, 1.0, 0.3125, 1.0, 0.375, 0.9688, 0.375, 0.9688, 0.3125, 1.0, 0.25, 1.0, 0.3125, 0.9688, 0.3125, 0.9688, 0.25, 0.9688, 0.4375, 0.9688, 0.5, 0.9375, 0.5, 0.9375, 0.4375, 0.9688, 0.375, 0.9688, 0.4375, 0.9375, 0.4375, 0.9375, 0.375, 0.9688, 0.3125, 0.9688, 0.375, 0.9375, 0.375, 0.9375, 0.3125, 0.9688, 0.25, 0.9688, 0.3125, 0.9375, 0.3125, 0.9375, 0.25, 0.9688, 0.1875, 0.9688, 0.25, 0.9375, 0.25, 0.9375, 0.1875, 0.9688, 0.125, 0.9688, 0.1875, 0.9375, 0.1875, 0.9375, 0.125, 0.9688, 0.0625, 0.9688, 0.125, 0.9375, 0.125, 0.9375, 0.0625, 0.9531, 0.0, 0.9688, 0.0625, 0.9375, 0.0625, 0.9375, 0.1875, 0.9375, 0.25, 0.9062, 0.25, 0.9062, 0.1875, 0.9375, 0.125, 0.9375, 0.1875, 0.9062, 0.1875, 0.9063, 0.125, 0.9375, 0.0625, 0.9375, 0.125, 0.9063, 0.125, 0.9063, 0.0625, 0.9219, 0.0, 0.9375, 0.0625, 0.9063, 0.0625, 0.9375, 0.4375, 0.9375, 0.5, 0.9062, 0.5, 0.9062, 0.4375, 0.9375, 0.375, 0.9375, 0.4375, 0.9062, 0.4375, 0.9062, 0.375, 0.9375, 0.3125, 0.9375, 0.375, 0.9062, 0.375, 0.9062, 0.3125, 0.9375, 0.25, 0.9375, 0.3125, 0.9062, 0.3125, 0.9062, 0.25, 0.9062, 0.375, 0.9062, 0.4375, 0.875, 0.4375, 0.875, 0.375, 0.9062, 0.3125, 0.9062, 0.375, 0.875, 0.375, 0.875, 0.3125, 0.9062, 0.25, 0.9062, 0.3125, 0.875, 0.3125, 0.875, 0.25, 0.9062, 0.1875, 0.9062, 0.25, 0.875, 0.25, 0.875, 0.1875, 0.9063, 0.125, 0.9062, 0.1875, 0.875, 0.1875, 0.875, 0.125, 0.9063, 0.0625, 0.9063, 0.125, 0.875, 0.125, 0.875, 0.0625, 0.8906, 0.0, 0.9063, 0.0625, 0.875, 0.0625, 0.9062, 0.4375, 0.9062, 0.5, 0.875, 0.5, 0.875, 0.4375, 0.875, 0.125, 0.875, 0.1875, 0.8438, 0.1875, 0.8438, 0.125, 0.875, 0.0625, 0.875, 0.125, 0.8438, 0.125, 0.8438, 0.0625, 0.8594, 0.0, 0.875, 0.0625, 0.8438, 0.0625, 0.875, 0.4375, 0.875, 0.5, 0.8438, 0.5, 0.8438, 0.4375, 0.875, 0.375, 0.875, 0.4375, 0.8438, 0.4375, 0.8438, 0.375, 0.875, 0.3125, 0.875, 0.375, 0.8438, 0.375, 0.8438, 0.3125, 0.875, 0.25, 0.875, 0.3125, 0.8438, 0.3125, 0.8438, 0.25, 0.875, 0.1875, 0.875, 0.25, 0.8438, 0.25, 0.8438, 0.1875, 0.8438, 0.3125, 0.8438, 0.375, 0.8125, 0.375, 0.8125, 0.3125, 0.8438, 0.25, 0.8438, 0.3125, 0.8125, 0.3125, 0.8125, 0.25, 0.8438, 0.1875, 0.8438, 0.25, 0.8125, 0.25, 0.8125, 0.1875, 0.8438, 0.125, 0.8438, 0.1875, 0.8125, 0.1875, 0.8125, 0.125, 0.8438, 0.0625, 0.8438, 0.125, 0.8125, 0.125, 0.8125, 0.0625, 0.8281, 0.0, 0.8438, 0.0625, 0.8125, 0.0625, 0.8438, 0.4375, 0.8438, 0.5, 0.8125, 0.5, 0.8125, 0.4375, 0.8438, 0.375, 0.8438, 0.4375, 0.8125, 0.4375, 0.8125, 0.375, 0.8125, 0.0625, 0.8125, 0.125, 0.7812, 0.125, 0.7812, 0.0625, 0.7969, 0.0, 0.8125, 0.0625, 0.7812, 0.0625, 0.8125, 0.4375, 0.8125, 0.5, 0.7812, 0.5, 0.7812, 0.4375, 0.8125, 0.375, 0.8125, 0.4375, 0.7812, 0.4375, 0.7812, 0.375, 0.8125, 0.3125, 0.8125, 0.375, 0.7812, 0.375, 0.7812, 0.3125, 0.8125, 0.25, 0.8125, 0.3125, 0.7812, 0.3125, 0.7812, 0.25, 0.8125, 0.1875, 0.8125, 0.25, 0.7812, 0.25, 0.7812, 0.1875, 0.8125, 0.125, 0.8125, 0.1875, 0.7812, 0.1875, 0.7812, 0.125, 0.7812, 0.3125, 0.7812, 0.375, 0.75, 0.375, 0.75, 0.3125, 0.7812, 0.25, 0.7812, 0.3125, 0.75, 0.3125, 0.75, 0.25, 0.7812, 0.1875, 0.7812, 0.25, 0.75, 0.25, 0.75, 0.1875, 0.7812, 0.125, 0.7812, 0.1875, 0.75, 0.1875, 0.75, 0.125, 0.7812, 0.0625, 0.7812, 0.125, 0.75, 0.125, 0.75, 0.0625, 0.7656, 0.0, 0.7812, 0.0625, 0.75, 0.0625, 0.7812, 0.4375, 0.7812, 0.5, 0.75, 0.5, 0.75, 0.4375, 0.7812, 0.375, 0.7812, 0.4375, 0.75, 0.4375, 0.75, 0.375])
me_sphere.materials.append(mat_material_002)
me_sphere.use_remesh_fix_poles = True
me_sphere.use_remesh_preserve_attributes = False
me_sphere.use_mirror_vertex_groups = False
me_sphere.update()

# ---- objects
ob_plane = bpy.data.objects.new('Plane', me_plane)
ob_plane_002 = bpy.data.objects.new('Plane.002', me_plane_002)
ob_plane_001 = bpy.data.objects.new('Plane.001', me_plane_001)
ob_cylinder = bpy.data.objects.new('Cylinder', me_cylinder)
ob_sphere = bpy.data.objects.new('Sphere', me_sphere)
ob_camera = bpy.data.objects.new('Camera', cam_camera)
ob_light_001 = bpy.data.objects.new('Light.001', light_light_002)
ob_light = bpy.data.objects.new('Light', light_light)

# ---- transforms, parenting, visibility, modifiers, constraints
ob_plane.location = (0.0, 0.0, 0.0)
ob_plane.rotation_euler = (1.571, -0.0, 3.011)
ob_plane.lineart.crease_threshold = 0.0
_m = ob_plane.modifiers.new('Solidify', 'SOLIDIFY')
_m.thickness = 0.02
_m.material_offset = 1
_m.material_offset_rim = 1
ob_plane_002.parent = ob_plane
ob_plane_002.matrix_parent_inverse = Matrix(((1.0, 0.0, 0.0, -0.0), (0.0, -4.371e-08, 1.0, 0.0), (0.0, -1.0, -4.371e-08, 0.0), (-0.0, 0.0, -0.0, 1.0)))
ob_plane_002.location = (0.0, 0.0, 0.0)
ob_plane_002.rotation_euler = (1.571, -0.0, 0.0)
ob_plane_002.lineart.crease_threshold = 0.0
_m = ob_plane_002.modifiers.new('Solidify', 'SOLIDIFY')
_m.thickness = 0.02
_m.material_offset = 1
_m.material_offset_rim = 1
ob_plane_001.location = (0.0, 11.51, 0.0)
ob_plane_001.rotation_euler = (1.571, -0.0, 0.0)
ob_plane_001.scale = (10.3, 10.3, 1.0)
ob_plane_001.lineart.crease_threshold = 0.0
ob_cylinder.parent = ob_plane
ob_cylinder.matrix_parent_inverse = Matrix(((1.0, 0.0, 0.0, -0.0), (0.0, -4.371e-08, 1.0, 0.0), (0.0, -1.0, -4.371e-08, 0.0), (-0.0, 0.0, -0.0, 1.0)))
ob_cylinder.location = (-0.1665, 1.355, 0.5381)
ob_cylinder.scale = (0.3, 0.3, 0.3)
ob_cylinder.lineart.crease_threshold = 0.0
ob_sphere.parent = ob_plane
ob_sphere.matrix_parent_inverse = Matrix(((1.0, 0.0, 0.0, -0.0), (0.0, -4.371e-08, 1.0, 0.0), (0.0, -1.0, -4.371e-08, 0.0), (-0.0, 0.0, -0.0, 1.0)))
ob_sphere.location = (0.0, 2.956, 0.6926)
ob_sphere.rotation_euler = (1.571, 0.0, 0.0)
ob_sphere.lineart.crease_threshold = 0.0
ob_camera.location = (-0.1194, -9.885, -0.2077)
ob_camera.rotation_euler = (1.602, -8.456e-08, -0.03927)
ob_camera.lock_rotations_4d = False
ob_camera.empty_display_type = 'ARROWS'
ob_camera.color = (0.0, 0.0, 0.0, 0.0)
ob_camera.display_type = 'WIRE'
ob_camera.lineart.crease_threshold = 0.0
ob_light_001.location = (-2.821, 0.7707, -2.741)
ob_light_001.rotation_euler = (0.6503, 0.05522, 1.866)
ob_light_001.lock_rotations_4d = False
ob_light_001.empty_display_type = 'ARROWS'
ob_light_001.color = (0.0, 0.0, 0.0, 0.0)
ob_light_001.lineart.crease_threshold = 0.0
ob_light.location = (2.499, 1.005, 1.923)
ob_light.rotation_euler = (0.6503, 0.05522, 1.866)
ob_light.lock_rotations_4d = False
ob_light.empty_display_type = 'ARROWS'
ob_light.color = (0.0, 0.0, 0.0, 0.0)
ob_light.lineart.crease_threshold = 0.0

# ---- collection membership
col_card.objects.link(ob_plane)
col_card.objects.link(ob_plane_002)
col_card.objects.link(ob_plane_001)
col_bolt.objects.link(ob_cylinder)
col_bolt.objects.link(ob_sphere)
col_mask.objects.link(ob_plane_002)
col_cam.objects.link(ob_camera)
col_cam.objects.link(ob_light_001)
col_cam.objects.link(ob_light)
def _layer_coll(name, lc=None):
    lc = lc or bpy.context.view_layer.layer_collection
    for c in lc.children:
        if c.name == name: return c
        r = _layer_coll(name, c)
        if r: return r
_layer_coll('Bolt').exclude = True
_layer_coll('mask').exclude = True

# ---- scene / render settings (as saved in the file)
scene.camera = ob_camera
scene.frame_start = 1; scene.frame_end = 96; scene.frame_set(46)
scene.render.engine = 'CYCLES'
scene.render.image_settings.file_format = 'FFMPEG'
scene.render.image_settings.color_mode = 'RGB'
scene.render.film_transparent = True
scene.cycles.use_denoising = False
scene.cycles.samples = 256
scene.cycles.sampling_pattern = 'TABULATED_SOBOL'
scene.cycles.use_adaptive_sampling = False
scene.cycles.use_light_tree = False
scene.eevee.taa_render_samples = 255
scene.view_settings.view_transform = 'Filmic'
bpy.context.view_layer.update()
